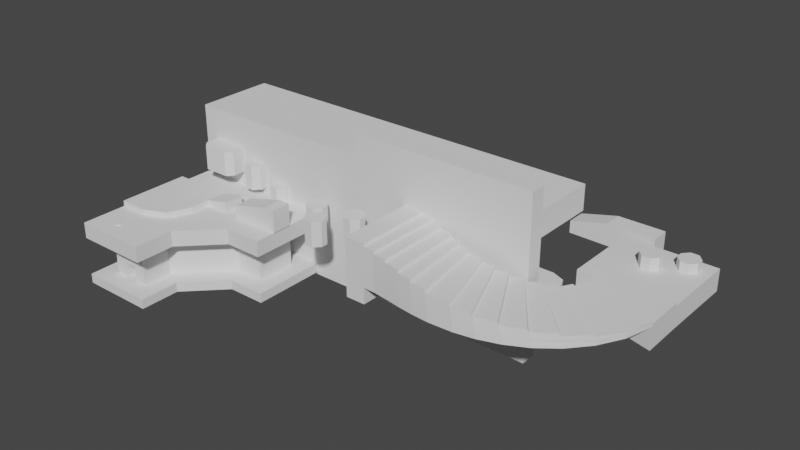 # Source: nivelCastillo.blend  (saved by Blender 3.0.42; exported with 4.5.12 LTS)
import bpy
from mathutils import Matrix  # noqa: F401  (used for matrix-valued properties, if any)

bpy.ops.wm.read_factory_settings(use_empty=True)
scene = bpy.context.scene
scene.name = 'Scene'

# ---- collections
col_collection = bpy.data.collections.new('Collection'); scene.collection.children.link(col_collection)

# ---- world
world_world = bpy.data.worlds.new('World'); scene.world = world_world
world_world.use_nodes = True; world_world.node_tree.nodes.clear()
_N = world_world.node_tree.nodes; _L = world_world.node_tree.links
n0 = _N.new('ShaderNodeOutputWorld'); n0.name = 'World Output'; n0.location = (300, 300)
n1 = _N.new('ShaderNodeBackground'); n1.name = 'Background'; n1.location = (10, 300)
n1.inputs[0].default_value = (0.05088, 0.05088, 0.05088, 1.0)
_L.new(n1.outputs[0], n0.inputs[0])
n0.is_active_output = True
world_world.color = (0.05088, 0.05088, 0.05088)
world_world.use_sun_shadow = False
world_world.sun_shadow_jitter_overblur = 0.0

# ---- meshes
me_cube_001 = bpy.data.meshes.new('Cube.001')
me_cube_001.from_pydata([(-30.0, -27.49, 0.0), (-30.0, 27.49, 0.0), (24.0, 27.49, 0.0), (-30.0, 27.49, -23.0), (-30.0, -27.49, -23.0), (24.0, 27.49, -23.0), (-3.0, 27.49, 0.0), (-3.0, -27.49, 0.0), (-3.0, 27.49, -23.0), (-3.0, -27.49, -23.0), (-30.0, 0.0, 0.0), (24.0, 0.0, 0.0), (-30.0, 0.0, -23.0), (24.0, 0.0, -23.0), (9.986, 0.0, -23.0), (-3.0, -12.99, -23.0), (-15.99, 0.0, -23.0), (-3.0, 12.99, -23.0), (-3.0, -12.99, 0.0), (9.986, 0.0, 0.0), (-3.0, 12.99, 0.0), (-15.99, 0.0, 0.0), (-30.0, -27.49, -5.75), (24.0, 27.49, -5.75), (-30.0, 27.49, -5.75), (-3.0, 27.49, -5.75), (-3.0, -27.49, -5.75), (-30.0, 0.0, -5.75), (24.0, 0.0, -5.75), (9.986, 0.0, -5.75), (-3.0, -12.99, -5.75), (-30.0, -27.49, -19.55), (24.0, 27.49, -19.55), (-3.0, 27.49, -19.55), (-3.0, -27.49, -19.55), (-30.0, 0.0, -19.55), (24.0, 0.0, -19.55), (-3.0, -12.99, -19.55), (-30.0, 27.49, -19.55), (9.986, 0.0, -19.55), (-23.49, 20.98, -19.55), (-23.49, 20.98, -5.75), (7.288, 6.514, -19.55), (7.288, 6.514, -5.75), (-9.514, -10.29, -5.75), (17.49, 6.514, -5.75), (17.49, 20.98, -5.75), (-23.49, 0.0, -5.75), (-23.49, -20.98, -5.75), (-9.514, -20.98, -5.75), (-3.0, 20.98, -5.75), (-23.49, -20.98, -19.55), (17.49, 20.98, -19.55), (-3.0, 20.98, -19.55), (-9.514, -20.98, -19.55), (-23.49, 0.0, -19.55), (17.49, 6.514, -19.55), (-9.514, -10.29, -19.55), (63.0, 27.49, 0.0), (63.0, 0.0, 0.0), (63.0, 27.49, -5.75), (63.0, 0.0, -5.75), (70.0, 0.0, 0.0), (70.0, 27.49, 0.0), (70.0, 27.49, -5.75), (70.0, 0.0, -5.75), (63.0, 0.0, 14.0), (63.0, 27.49, 14.0), (70.0, 0.0, 14.0), (70.0, 27.49, 14.0), (63.0, 0.0, 15.0), (63.0, 27.49, 15.0), (70.0, 0.0, 15.0), (70.0, 27.49, 15.0), (74.16, -0.1273, 0.0), (74.05, 27.36, 0.0), (74.0, -0.002842, 14.0), (74.0, 27.49, 14.0), (63.0, 27.49, 1.0), (63.0, 27.49, 2.0), (63.0, 27.49, 3.0), (63.0, 27.49, 4.0), (63.0, 27.49, 5.0), (63.0, 27.49, 6.0), (63.0, 27.49, 7.0), (63.0, 27.49, 8.0), (63.0, 27.49, 9.0), (63.0, 27.49, 10.0), (63.0, 27.49, 11.0), (63.0, 27.49, 12.0), (63.0, 27.49, 13.0), (70.0, 27.49, 13.0), (70.0, 27.49, 12.0), (70.0, 27.49, 11.0), (70.0, 27.49, 10.0), (70.0, 27.49, 9.0), (70.0, 27.49, 8.0), (70.0, 27.49, 7.0), (70.0, 27.49, 6.0), (70.0, 27.49, 5.0), (70.0, 27.49, 4.0), (70.0, 27.49, 3.0), (70.0, 27.49, 2.0), (70.0, 27.49, 1.0), (70.0, 0.0, 13.0), (70.0, 0.0, 12.0), (70.0, 0.0, 11.0), (70.0, 0.0, 10.0), (70.0, 0.0, 9.0), (70.0, 0.0, 8.0), (70.0, 0.0, 7.0), (70.0, 0.0, 6.0), (70.0, 0.0, 5.0), (70.0, 0.0, 4.0), (70.0, 0.0, 3.0), (70.0, 0.0, 2.0), (70.0, 0.0, 1.0), (63.0, 0.0, 1.0), (63.0, 0.0, 2.0), (63.0, 0.0, 3.0), (63.0, 0.0, 4.0), (63.0, 0.0, 5.0), (63.0, 0.0, 6.0), (63.0, 0.0, 7.0), (63.0, 0.0, 8.0), (63.0, 0.0, 9.0), (63.0, 0.0, 10.0), (63.0, 0.0, 11.0), (63.0, 0.0, 12.0), (63.0, 0.0, 13.0), (74.0, 27.48, 13.0), (74.01, 27.47, 12.0), (74.01, 27.46, 11.0), (74.02, 27.45, 10.0), (74.02, 27.43, 9.0), (74.03, 27.42, 8.0), (74.03, 27.41, 7.0), (74.04, 27.4, 6.0), (74.04, 27.38, 5.0), (74.04, 27.38, 4.0), (74.05, 27.37, 3.0), (74.05, 27.37, 2.0), (74.05, 27.36, 1.0), (74.01, -0.009491, 13.0), (74.02, -0.01911, 12.0), (74.04, -0.03088, 11.0), (74.05, -0.04402, 10.0), (74.07, -0.0578, 9.0), (74.09, -0.07157, 8.0), (74.1, -0.08474, 7.0), (74.12, -0.09679, 6.0), (74.13, -0.1073, 5.0), (74.14, -0.1158, 4.0), (74.15, -0.1221, 3.0), (74.16, -0.126, 2.0), (74.16, -0.1273, 1.0), (79.21, -0.841, 0.0), (78.39, 26.64, 0.0), (78.39, 26.64, 1.0), (79.21, -0.841, 1.0), (78.19, 27.06, 13.0), (78.22, 27.0, 12.0), (78.24, 26.95, 11.0), (78.27, 26.89, 10.0), (78.29, 26.84, 9.0), (78.31, 26.8, 8.0), (78.33, 26.76, 7.0), (78.35, 26.72, 6.0), (78.36, 26.69, 5.0), (78.37, 26.67, 4.0), (78.38, 26.65, 3.0), (78.39, 26.64, 2.0), (78.61, -0.4306, 13.0), (78.69, -0.4863, 12.0), (78.77, -0.5403, 11.0), (78.85, -0.5919, 10.0), (78.92, -0.6403, 9.0), (78.98, -0.6846, 8.0), (79.04, -0.7244, 7.0), (79.09, -0.759, 6.0), (79.13, -0.788, 5.0), (79.17, -0.8109, 4.0), (79.19, -0.8276, 3.0), (79.21, -0.8376, 2.0), (85.3, -1.853, 0.0), (83.09, 25.55, 0.0), (83.09, 25.55, 1.0), (85.3, -1.853, 1.0), (82.74, 26.13, 12.0), (82.8, 26.04, 11.0), (82.85, 25.95, 10.0), (82.89, 25.87, 9.0), (82.94, 25.8, 8.0), (82.97, 25.73, 7.0), (83.01, 25.68, 6.0), (83.04, 25.63, 5.0), (83.06, 25.6, 4.0), (83.07, 25.57, 3.0), (83.08, 25.55, 2.0), (84.29, -1.322, 12.0), (84.45, -1.407, 11.0), (84.6, -1.487, 10.0), (84.74, -1.56, 9.0), (84.86, -1.626, 8.0), (84.98, -1.685, 7.0), (85.07, -1.735, 6.0), (85.15, -1.777, 5.0), (85.22, -1.81, 4.0), (85.27, -1.834, 3.0), (85.29, -1.848, 2.0), (90.57, -2.54, 0.0), (86.87, 24.7, 0.0), (86.87, 24.7, 1.0), (90.57, -2.54, 1.0), (86.44, 25.29, 11.0), (86.51, 25.18, 10.0), (86.58, 25.09, 9.0), (86.65, 25.0, 8.0), (86.7, 24.92, 7.0), (86.76, 24.86, 6.0), (86.8, 24.8, 5.0), (86.83, 24.76, 4.0), (86.85, 24.73, 3.0), (86.87, 24.71, 2.0), (89.33, -2.053, 11.0), (89.55, -2.142, 10.0), (89.75, -2.223, 9.0), (89.93, -2.296, 8.0), (90.1, -2.359, 7.0), (90.24, -2.414, 6.0), (90.36, -2.459, 5.0), (90.45, -2.494, 4.0), (90.51, -2.52, 3.0), (90.55, -2.535, 2.0), (96.43, -2.926, 0.0), (90.89, 24.0, 0.0), (90.89, 24.0, 1.0), (96.43, -2.926, 1.0), (90.38, 24.52, 10.0), (90.48, 24.42, 9.0), (90.57, 24.32, 8.0), (90.66, 24.24, 7.0), (90.73, 24.17, 6.0), (90.79, 24.11, 5.0), (90.83, 24.06, 4.0), (90.87, 24.03, 3.0), (90.89, 24.01, 2.0), (95.04, -2.571, 10.0), (95.31, -2.646, 9.0), (95.56, -2.711, 8.0), (95.79, -2.768, 7.0), (95.98, -2.816, 6.0), (96.14, -2.856, 5.0), (96.26, -2.886, 4.0), (96.36, -2.908, 3.0), (96.41, -2.921, 2.0), (105.1, -2.555, 0.0), (96.58, 23.59, 0.0), (96.58, 23.59, 1.0), (105.1, -2.555, 1.0), (95.97, 23.97, 9.0), (96.11, 23.89, 8.0), (96.23, 23.81, 7.0), (96.33, 23.74, 6.0), (96.42, 23.69, 5.0), (96.49, 23.64, 4.0), (96.54, 23.61, 3.0), (96.57, 23.59, 2.0), (103.5, -2.468, 9.0), (103.9, -2.493, 8.0), (104.2, -2.512, 7.0), (104.4, -2.527, 6.0), (104.7, -2.538, 5.0), (104.9, -2.546, 4.0), (105.0, -2.551, 3.0), (105.1, -2.554, 2.0), (112.1, -1.283, 0.0), (101.0, 23.88, 0.0), (101.0, 23.88, 1.0), (112.1, -1.283, 1.0), (100.4, 24.1, 8.0), (100.6, 24.04, 7.0), (100.7, 23.99, 6.0), (100.8, 23.95, 5.0), (100.9, 23.92, 4.0), (101.0, 23.89, 3.0), (101.0, 23.88, 2.0), (110.5, -1.462, 8.0), (110.9, -1.422, 7.0), (111.3, -1.384, 6.0), (111.6, -1.35, 5.0), (111.8, -1.322, 4.0), (112.0, -1.301, 3.0), (112.1, -1.288, 2.0), (119.3, 1.122, 0.0), (105.5, 24.86, 0.0), (105.5, 24.86, 1.0), (119.3, 1.122, 1.0), (104.9, 24.91, 7.0), (105.1, 24.89, 6.0), (105.2, 24.88, 5.0), (105.3, 24.87, 4.0), (105.4, 24.86, 3.0), (105.5, 24.86, 2.0), (117.9, 0.6822, 7.0), (118.3, 0.8074, 6.0), (118.7, 0.9157, 5.0), (119.0, 1.004, 4.0), (119.2, 1.069, 3.0), (119.3, 1.109, 2.0), (126.6, 4.893, 0.0), (109.8, 26.67, 0.0), (109.8, 26.67, 1.0), (126.6, 4.893, 1.0), (109.3, 26.57, 6.0), (109.5, 26.6, 5.0), (109.6, 26.63, 4.0), (109.7, 26.65, 3.0), (109.8, 26.67, 2.0), (125.4, 4.238, 6.0), (125.8, 4.464, 5.0), (126.1, 4.647, 4.0), (126.4, 4.782, 3.0), (126.5, 4.865, 2.0), (133.4, 10.21, 0.0), (113.7, 29.4, 0.0), (113.7, 29.4, 1.0), (133.4, 10.21, 1.0), (113.4, 29.19, 5.0), (113.5, 29.28, 4.0), (113.6, 29.35, 3.0), (113.7, 29.39, 2.0), (132.5, 9.43, 5.0), (132.9, 9.761, 4.0), (133.2, 10.01, 3.0), (133.3, 10.16, 2.0), (139.4, 17.16, 0.0), (117.0, 33.08, 0.0), (117.0, 33.08, 1.0), (139.4, 17.16, 1.0), (116.8, 32.83, 4.0), (116.9, 32.96, 3.0), (117.0, 33.05, 2.0), (138.9, 16.39, 4.0), (139.2, 16.81, 3.0), (139.4, 17.07, 2.0), (144.1, 25.71, 0.0), (119.3, 37.63, 0.0), (119.3, 37.63, 1.0), (144.1, 25.71, 1.0), (119.3, 37.42, 3.0), (119.3, 37.58, 2.0), (143.9, 25.1, 3.0), (144.0, 25.56, 2.0), (146.8, 35.67, 0.0), (120.3, 42.88, 0.0), (120.3, 42.88, 1.0), (146.8, 35.67, 1.0), (120.3, 42.77, 2.0), (146.8, 35.35, 2.0), (146.6, 50.37, 4.768e-07), (119.1, 50.37, 4.768e-07), (119.1, 50.37, 1.0), (146.6, 50.37, 1.0), (146.8, 35.67, -8.0), (120.3, 42.88, -8.0), (146.6, 50.37, -8.0), (119.1, 50.37, -8.0), (146.6, 79.0, 4.768e-07), (119.1, 79.0, 4.768e-07), (146.6, 79.0, -8.0), (119.1, 79.0, -8.0), (113.0, 50.37, -8.0), (113.0, 50.37, 4.768e-07), (113.0, 79.0, -8.0), (113.0, 79.0, 4.768e-07), (-21.0, -27.49, 0.0), (-12.0, -27.49, 0.0), (-21.0, -27.49, -23.0), (-12.0, -27.49, -23.0), (-21.0, -27.49, -5.75), (-12.0, -27.49, -5.75), (-21.0, -27.49, -19.55), (-12.0, -27.49, -19.55), (-18.83, -20.98, -5.75), (-14.17, -20.98, -5.75), (-18.83, -20.98, -19.55), (-14.17, -20.98, -19.55), (-23.49, 20.98, -14.0), (7.288, 6.514, -14.0), (-23.49, -20.98, -14.0), (17.49, 20.98, -14.0), (-3.0, 20.98, -14.0), (-9.514, -20.98, -14.0), (-23.49, 0.0, -14.0), (17.49, 6.514, -14.0), (-9.514, -10.29, -14.0), (-14.17, -20.98, -14.0), (-18.83, -20.98, -14.0), (-18.83, -17.0, -19.55), (-14.17, -17.0, -19.55), (-14.17, -17.0, -14.0), (-18.83, -17.0, -14.0)], [], [(6, 20, 19, 11, 2), (382, 31, 4, 378), (33, 32, 5, 8), (35, 38, 3, 12), (38, 33, 8, 3), (8, 5, 13, 14, 17), (34, 9, 15, 37), (10, 0, 376, 377, 7, 18, 21), (29, 28, 11, 19), (31, 35, 12, 4), (32, 36, 13, 5), (3, 8, 17, 16, 12), (1, 10, 21, 20, 6), (14, 15, 16, 17), (18, 19, 20, 21), (29, 19, 18, 30), (12, 16, 15, 9, 379, 378, 4), (36, 32, 52, 56), (2, 11, 28, 23), (0, 10, 27, 22), (24, 25, 50, 41), (7, 26, 30, 18), (1, 6, 25, 24), (10, 1, 24, 27), (6, 2, 23, 25), (376, 0, 22, 380), (14, 13, 36, 39), (14, 39, 37, 15), (37, 39, 42, 57), (30, 26, 49, 44), (383, 34, 54, 387), (39, 36, 56, 42), (28, 29, 43, 45), (32, 33, 53, 52), (22, 27, 47, 48), (389, 43, 44, 396), (389, 395, 45, 43), (391, 395, 56, 52), (390, 394, 55, 51), (393, 54, 57, 396), (388, 392, 53, 40), (394, 388, 40, 55), (392, 391, 52, 53), (398, 390, 51, 386), (27, 24, 41, 47), (35, 31, 51, 55), (25, 23, 46, 50), (34, 37, 57, 54), (29, 30, 44, 43), (380, 22, 48, 384), (33, 38, 40, 53), (23, 28, 45, 46), (38, 35, 55, 40), (58, 60, 61, 59), (63, 62, 65, 64), (59, 61, 65, 62), (91, 90, 67, 69), (61, 60, 64, 65), (60, 58, 63, 64), (69, 67, 71, 73), (91, 69, 77, 130), (90, 129, 66, 67), (129, 104, 68, 66), (71, 70, 72, 73), (68, 69, 73, 72), (66, 68, 72, 70), (67, 66, 70, 71), (143, 130, 77, 76), (62, 63, 75, 74), (69, 68, 76, 77), (116, 62, 74, 155), (68, 104, 143, 76), (104, 105, 144, 143), (105, 106, 145, 144), (106, 107, 146, 145), (107, 108, 147, 146), (108, 109, 148, 147), (109, 110, 149, 148), (110, 111, 150, 149), (111, 112, 151, 150), (112, 113, 152, 151), (113, 114, 153, 152), (114, 115, 154, 153), (115, 116, 155, 154), (140, 139, 169, 170), (152, 153, 182, 181), (75, 142, 158, 157), (139, 138, 168, 169), (151, 152, 181, 180), (138, 137, 167, 168), (150, 151, 180, 179), (74, 75, 157, 156), (137, 136, 166, 167), (149, 150, 179, 178), (136, 135, 165, 166), (148, 149, 178, 177), (135, 134, 164, 165), (59, 62, 116, 117), (117, 116, 115, 118), (118, 115, 114, 119), (119, 114, 113, 120), (120, 113, 112, 121), (121, 112, 111, 122), (122, 111, 110, 123), (123, 110, 109, 124), (124, 109, 108, 125), (125, 108, 107, 126), (126, 107, 106, 127), (127, 106, 105, 128), (128, 105, 104, 129), (58, 59, 117, 78), (78, 117, 118, 79), (79, 118, 119, 80), (80, 119, 120, 81), (81, 120, 121, 82), (82, 121, 122, 83), (83, 122, 123, 84), (84, 123, 124, 85), (85, 124, 125, 86), (86, 125, 126, 87), (87, 126, 127, 88), (88, 127, 128, 89), (89, 128, 129, 90), (63, 103, 142, 75), (103, 102, 141, 142), (102, 101, 140, 141), (101, 100, 139, 140), (100, 99, 138, 139), (99, 98, 137, 138), (98, 97, 136, 137), (97, 96, 135, 136), (96, 95, 134, 135), (95, 94, 133, 134), (94, 93, 132, 133), (93, 92, 131, 132), (92, 91, 130, 131), (63, 58, 78, 103), (103, 78, 79, 102), (102, 79, 80, 101), (101, 80, 81, 100), (100, 81, 82, 99), (99, 82, 83, 98), (98, 83, 84, 97), (97, 84, 85, 96), (96, 85, 86, 95), (95, 86, 87, 94), (94, 87, 88, 93), (93, 88, 89, 92), (92, 89, 90, 91), (168, 167, 194, 195), (174, 175, 201, 200), (159, 156, 184, 187), (181, 182, 208, 207), (167, 166, 193, 194), (173, 174, 200, 199), (157, 158, 186, 185), (161, 173, 199, 188), (180, 181, 207, 206), (166, 165, 192, 193), (156, 157, 185, 184), (179, 180, 206, 205), (173, 161, 160, 172), (155, 74, 156, 159), (153, 154, 183, 182), (130, 143, 172, 160), (141, 140, 170, 171), (154, 155, 159, 183), (142, 141, 171, 158), (143, 144, 173, 172), (131, 130, 160, 161), (144, 145, 174, 173), (132, 131, 161, 162), (145, 146, 175, 174), (133, 132, 162, 163), (146, 147, 176, 175), (134, 133, 163, 164), (147, 148, 177, 176), (206, 207, 231, 230), (192, 191, 216, 217), (186, 198, 223, 212), (189, 200, 224, 214), (205, 206, 230, 229), (191, 190, 215, 216), (198, 197, 222, 223), (204, 205, 229, 228), (190, 189, 214, 215), (197, 196, 221, 222), (203, 204, 228, 227), (200, 189, 188, 199), (182, 183, 209, 208), (175, 176, 202, 201), (169, 168, 195, 196), (183, 159, 187, 209), (162, 161, 188, 189), (176, 177, 203, 202), (170, 169, 196, 197), (163, 162, 189, 190), (177, 178, 204, 203), (171, 170, 197, 198), (164, 163, 190, 191), (178, 179, 205, 204), (158, 171, 198, 186), (165, 164, 191, 192), (225, 226, 248, 247), (232, 233, 255, 254), (218, 217, 240, 241), (231, 232, 254, 253), (217, 216, 239, 240), (212, 223, 246, 236), (230, 231, 253, 252), (216, 215, 238, 239), (223, 222, 245, 246), (229, 230, 252, 251), (225, 215, 214, 224), (193, 192, 217, 218), (207, 208, 232, 231), (184, 185, 211, 210), (200, 201, 225, 224), (194, 193, 218, 219), (208, 209, 233, 232), (185, 186, 212, 211), (201, 202, 226, 225), (195, 194, 219, 220), (209, 187, 213, 233), (187, 184, 210, 213), (202, 203, 227, 226), (196, 195, 220, 221), (245, 244, 265, 266), (251, 252, 272, 271), (235, 236, 258, 257), (244, 243, 264, 265), (250, 251, 271, 270), (234, 235, 257, 256), (243, 242, 263, 264), (239, 248, 268, 260), (249, 250, 270, 269), (248, 239, 238, 247), (219, 218, 241, 242), (233, 213, 237, 255), (210, 211, 235, 234), (226, 227, 249, 248), (220, 219, 242, 243), (211, 212, 236, 235), (227, 228, 250, 249), (221, 220, 243, 244), (213, 210, 234, 237), (228, 229, 251, 250), (215, 225, 247, 238), (222, 221, 244, 245), (259, 256, 276, 279), (267, 266, 285, 286), (273, 274, 292, 291), (257, 258, 278, 277), (266, 265, 284, 285), (272, 273, 291, 290), (256, 257, 277, 276), (265, 264, 283, 284), (269, 261, 260, 268), (237, 234, 256, 259), (252, 253, 273, 272), (246, 245, 266, 267), (253, 254, 274, 273), (236, 246, 267, 258), (240, 239, 260, 261), (254, 255, 275, 274), (241, 240, 261, 262), (255, 237, 259, 275), (248, 249, 269, 268), (242, 241, 262, 263), (285, 284, 301, 302), (291, 292, 308, 307), (284, 283, 300, 301), (290, 291, 307, 306), (283, 282, 299, 300), (289, 290, 306, 305), (282, 281, 298, 299), (288, 281, 280, 287), (274, 275, 293, 292), (258, 267, 286, 278), (275, 259, 279, 293), (261, 269, 287, 280), (262, 261, 280, 281), (269, 270, 288, 287), (263, 262, 281, 282), (270, 271, 289, 288), (264, 263, 282, 283), (271, 272, 290, 289), (303, 302, 317, 318), (309, 297, 313, 323), (302, 301, 316, 317), (308, 309, 323, 322), (299, 305, 319, 314), (301, 300, 315, 316), (305, 299, 298, 304), (276, 277, 295, 294), (292, 293, 309, 308), (286, 285, 302, 303), (281, 288, 304, 298), (277, 278, 296, 295), (293, 279, 297, 309), (278, 286, 303, 296), (279, 276, 294, 297), (288, 289, 305, 304), (316, 315, 328, 329), (312, 318, 331, 326), (310, 311, 325, 324), (315, 320, 332, 328), (321, 322, 334, 333), (320, 315, 314, 319), (294, 295, 311, 310), (296, 303, 318, 312), (295, 296, 312, 311), (297, 294, 310, 313), (305, 306, 320, 319), (306, 307, 321, 320), (300, 299, 314, 315), (307, 308, 322, 321), (335, 327, 339, 345), (326, 331, 342, 338), (334, 335, 345, 344), (327, 324, 336, 339), (333, 329, 328, 332), (322, 323, 335, 334), (311, 312, 326, 325), (317, 316, 329, 330), (323, 313, 327, 335), (313, 310, 324, 327), (320, 321, 333, 332), (318, 317, 330, 331), (341, 344, 352, 350), (339, 336, 346, 349), (342, 341, 350, 351), (344, 341, 340, 343), (324, 325, 337, 336), (329, 333, 343, 340), (330, 329, 340, 341), (325, 326, 338, 337), (333, 334, 344, 343), (331, 330, 341, 342), (353, 349, 357, 359), (351, 353, 359, 358), (353, 351, 350, 352), (336, 337, 347, 346), (344, 345, 353, 352), (338, 342, 351, 348), (337, 338, 348, 347), (345, 339, 349, 353), (355, 356, 362, 361), (357, 356, 358, 359), (348, 351, 358, 356), (349, 346, 354, 357), (346, 347, 355, 354), (347, 348, 356, 355), (360, 361, 362, 363), (357, 354, 360, 363), (354, 355, 365, 364), (356, 357, 363, 362), (364, 365, 367, 366), (360, 354, 364, 366), (360, 366, 370, 368), (355, 361, 367, 365), (369, 368, 370, 371), (371, 367, 372, 374), (361, 360, 368, 369), (366, 367, 371, 370), (372, 373, 375, 374), (369, 371, 374, 375), (367, 361, 373, 372), (361, 369, 375, 373), (26, 381, 385, 49), (381, 380, 384, 385), (393, 397, 387, 54), (398, 386, 399, 402), (31, 382, 386, 51), (382, 383, 387, 386), (7, 377, 381, 26), (377, 376, 380, 381), (34, 383, 379, 9), (383, 382, 378, 379), (385, 384, 398, 397), (49, 385, 397, 393), (384, 48, 390, 398), (50, 46, 391, 392), (47, 41, 388, 394), (41, 50, 392, 388), (49, 393, 396, 44), (48, 47, 394, 390), (46, 45, 395, 391), (42, 56, 395, 389), (42, 389, 396, 57), (401, 402, 399, 400), (386, 387, 400, 399), (397, 398, 402, 401), (387, 397, 401, 400)])
_uv = me_cube_001.uv_layers.new(name='UVMap')
_uv.uv.foreach_set('vector', [0.25, 0.5, 0.25, 0.566, 0.3101, 0.625, 0.375, 0.625, 0.375, 0.5, 0.1667, 0.75, 0.125, 0.75, 0.125, 0.75, 0.1667, 0.75, 0.25, 0.5, 0.375, 0.5, 0.375, 0.5, 0.25, 0.5, 0.125, 0.625, 0.125, 0.5, 0.125, 0.5, 0.125, 0.625, 0.125, 0.5, 0.25, 0.5, 0.25, 0.5, 0.125, 0.5, 0.25, 0.5, 0.375, 0.5, 0.375, 0.625, 0.3101, 0.625, 0.25, 0.566, 0.25, 0.75, 0.25, 0.75, 0.25, 0.684, 0.25, 0.684, 0.125, 0.625, 0.125, 0.75, 0.1667, 0.75, 0.2083, 0.75, 0.25, 0.75, 0.25, 0.684, 0.1899, 0.625, 0.3101, 0.625, 0.375, 0.625, 0.375, 0.625, 0.3101, 0.625, 0.125, 0.75, 0.125, 0.625, 0.125, 0.625, 0.125, 0.75, 0.375, 0.5, 0.375, 0.625, 0.375, 0.625, 0.375, 0.5, 0.125, 0.5, 0.25, 0.5, 0.25, 0.566, 0.1899, 0.625, 0.125, 0.625, 0.125, 0.5, 0.125, 0.625, 0.1899, 0.625, 0.25, 0.566, 0.25, 0.5, 0.3101, 0.625, 0.25, 0.625, 0.1899, 0.625, 0.25, 0.566, 0.25, 0.684, 0.25, 0.625, 0.25, 0.566, 0.1899, 0.625, 0.3101, 0.625, 0.3101, 0.625, 0.25, 0.684, 0.25, 0.684, 0.125, 0.625, 0.1899, 0.625, 0.25, 0.684, 0.25, 0.75, 0.2083, 0.75, 0.1667, 0.75, 0.125, 0.75, 0.375, 0.625, 0.375, 0.5, 0.375, 0.5, 0.375, 0.625, 0.375, 0.5, 0.375, 0.625, 0.375, 0.625, 0.375, 0.5, 0.125, 0.75, 0.125, 0.625, 0.125, 0.625, 0.125, 0.75, 0.125, 0.5, 0.25, 0.5, 0.25, 0.5, 0.125, 0.5, 0.25, 0.75, 0.25, 0.75, 0.25, 0.684, 0.25, 0.684, 0.125, 0.5, 0.25, 0.5, 0.25, 0.5, 0.125, 0.5, 0.125, 0.625, 0.125, 0.5, 0.125, 0.5, 0.125, 0.625, 0.25, 0.5, 0.375, 0.5, 0.375, 0.5, 0.25, 0.5, 0.1667, 0.75, 0.125, 0.75, 0.125, 0.75, 0.1667, 0.75, 0.3101, 0.625, 0.375, 0.625, 0.375, 0.625, 0.3101, 0.625, 0.3101, 0.625, 0.3101, 0.625, 0.25, 0.684, 0.25, 0.684, 0.25, 0.684, 0.3101, 0.625, 0.3101, 0.625, 0.25, 0.684, 0.25, 0.684, 0.25, 0.75, 0.25, 0.75, 0.25, 0.684, 0.2083, 0.75, 0.25, 0.75, 0.25, 0.75, 0.2083, 0.75, 0.3101, 0.625, 0.375, 0.625, 0.375, 0.625, 0.3101, 0.625, 0.375, 0.625, 0.3101, 0.625, 0.3101, 0.625, 0.375, 0.625, 0.375, 0.5, 0.25, 0.5, 0.25, 0.5, 0.375, 0.5, 0.125, 0.75, 0.125, 0.625, 0.125, 0.625, 0.125, 0.75, 0.3101, 0.625, 0.3101, 0.625, 0.25, 0.684, 0.25, 0.684, 0.3101, 0.625, 0.375, 0.625, 0.375, 0.625, 0.3101, 0.625, 0.375, 0.5, 0.375, 0.625, 0.375, 0.625, 0.375, 0.5, 0.125, 0.75, 0.125, 0.625, 0.125, 0.625, 0.125, 0.75, 0.25, 0.75, 0.25, 0.75, 0.25, 0.684, 0.25, 0.684, 0.125, 0.5, 0.25, 0.5, 0.25, 0.5, 0.125, 0.5, 0.125, 0.625, 0.125, 0.5, 0.125, 0.5, 0.125, 0.625, 0.25, 0.5, 0.375, 0.5, 0.375, 0.5, 0.25, 0.5, 0.1667, 0.75, 0.125, 0.75, 0.125, 0.75, 0.1667, 0.75, 0.125, 0.625, 0.125, 0.5, 0.125, 0.5, 0.125, 0.625, 0.125, 0.625, 0.125, 0.75, 0.125, 0.75, 0.125, 0.625, 0.25, 0.5, 0.375, 0.5, 0.375, 0.5, 0.25, 0.5, 0.25, 0.75, 0.25, 0.684, 0.25, 0.684, 0.25, 0.75, 0.3101, 0.625, 0.25, 0.684, 0.25, 0.684, 0.3101, 0.625, 0.1667, 0.75, 0.125, 0.75, 0.125, 0.75, 0.1667, 0.75, 0.25, 0.5, 0.125, 0.5, 0.125, 0.5, 0.25, 0.5, 0.375, 0.5, 0.375, 0.625, 0.375, 0.625, 0.375, 0.5, 0.125, 0.5, 0.125, 0.625, 0.125, 0.625, 0.125, 0.5, 0.375, 0.5, 0.375, 0.5, 0.375, 0.625, 0.375, 0.625, 0.375, 0.5, 0.375, 0.625, 0.375, 0.625, 0.375, 0.5, 0.375, 0.625, 0.375, 0.625, 0.375, 0.625, 0.375, 0.625, 0.375, 0.5, 0.375, 0.5, 0.375, 0.5, 0.375, 0.5, 0.375, 0.625, 0.375, 0.5, 0.375, 0.5, 0.375, 0.625, 0.375, 0.5, 0.375, 0.5, 0.375, 0.5, 0.375, 0.5, 0.375, 0.5, 0.375, 0.5, 0.375, 0.5, 0.375, 0.5, 0.375, 0.5, 0.375, 0.5, 0.375, 0.5, 0.375, 0.5, 0.375, 0.5, 0.375, 0.625, 0.375, 0.625, 0.375, 0.5, 0.375, 0.625, 0.375, 0.625, 0.375, 0.625, 0.375, 0.625, 0.375, 0.5, 0.375, 0.625, 0.375, 0.625, 0.375, 0.5, 0.375, 0.625, 0.375, 0.5, 0.375, 0.5, 0.375, 0.625, 0.375, 0.625, 0.375, 0.625, 0.375, 0.625, 0.375, 0.625, 0.375, 0.5, 0.375, 0.625, 0.375, 0.625, 0.375, 0.5, 0.375, 0.625, 0.375, 0.5, 0.375, 0.5, 0.375, 0.625, 0.375, 0.625, 0.375, 0.5, 0.375, 0.5, 0.375, 0.625, 0.375, 0.5, 0.375, 0.625, 0.375, 0.625, 0.375, 0.5, 0.375, 0.625, 0.375, 0.625, 0.375, 0.625, 0.375, 0.625, 0.375, 0.625, 0.375, 0.625, 0.375, 0.625, 0.375, 0.625, 0.375, 0.625, 0.375, 0.625, 0.375, 0.625, 0.375, 0.625, 0.375, 0.625, 0.375, 0.625, 0.375, 0.625, 0.375, 0.625, 0.375, 0.625, 0.375, 0.625, 0.375, 0.625, 0.375, 0.625, 0.375, 0.625, 0.375, 0.625, 0.375, 0.625, 0.375, 0.625, 0.375, 0.625, 0.375, 0.625, 0.375, 0.625, 0.375, 0.625, 0.375, 0.625, 0.375, 0.625, 0.375, 0.625, 0.375, 0.625, 0.375, 0.625, 0.375, 0.625, 0.375, 0.625, 0.375, 0.625, 0.375, 0.625, 0.375, 0.625, 0.375, 0.625, 0.375, 0.625, 0.375, 0.625, 0.375, 0.625, 0.375, 0.625, 0.375, 0.625, 0.375, 0.625, 0.375, 0.625, 0.375, 0.625, 0.375, 0.625, 0.375, 0.625, 0.375, 0.625, 0.375, 0.625, 0.375, 0.625, 0.375, 0.625, 0.375, 0.625, 0.375, 0.625, 0.375, 0.625, 0.375, 0.5, 0.375, 0.5, 0.375, 0.5, 0.375, 0.5, 0.375, 0.625, 0.375, 0.625, 0.375, 0.625, 0.375, 0.625, 0.375, 0.5, 0.375, 0.5, 0.375, 0.5, 0.375, 0.5, 0.375, 0.5, 0.375, 0.5, 0.375, 0.5, 0.375, 0.5, 0.375, 0.625, 0.375, 0.625, 0.375, 0.625, 0.375, 0.625, 0.375, 0.5, 0.375, 0.5, 0.375, 0.5, 0.375, 0.5, 0.375, 0.625, 0.375, 0.625, 0.375, 0.625, 0.375, 0.625, 0.375, 0.625, 0.375, 0.5, 0.375, 0.5, 0.375, 0.625, 0.375, 0.5, 0.375, 0.5, 0.375, 0.5, 0.375, 0.5, 0.375, 0.625, 0.375, 0.625, 0.375, 0.625, 0.375, 0.625, 0.375, 0.5, 0.375, 0.5, 0.375, 0.5, 0.375, 0.5, 0.375, 0.625, 0.375, 0.625, 0.375, 0.625, 0.375, 0.625, 0.375, 0.5, 0.375, 0.5, 0.375, 0.5, 0.375, 0.5, 0.375, 0.625, 0.375, 0.625, 0.375, 0.625, 0.375, 0.625, 0.375, 0.625, 0.375, 0.625, 0.375, 0.625, 0.375, 0.625, 0.375, 0.625, 0.375, 0.625, 0.375, 0.625, 0.375, 0.625, 0.375, 0.625, 0.375, 0.625, 0.375, 0.625, 0.375, 0.625, 0.375, 0.625, 0.375, 0.625, 0.375, 0.625, 0.375, 0.625, 0.375, 0.625, 0.375, 0.625, 0.375, 0.625, 0.375, 0.625, 0.375, 0.625, 0.375, 0.625, 0.375, 0.625, 0.375, 0.625, 0.375, 0.625, 0.375, 0.625, 0.375, 0.625, 0.375, 0.625, 0.375, 0.625, 0.375, 0.625, 0.375, 0.625, 0.375, 0.625, 0.375, 0.625, 0.375, 0.625, 0.375, 0.625, 0.375, 0.625, 0.375, 0.625, 0.375, 0.625, 0.375, 0.625, 0.375, 0.625, 0.375, 0.625, 0.375, 0.625, 0.375, 0.625, 0.375, 0.625, 0.375, 0.625, 0.375, 0.625, 0.375, 0.625, 0.375, 0.625, 0.375, 0.5, 0.375, 0.625, 0.375, 0.625, 0.375, 0.5, 0.375, 0.5, 0.375, 0.625, 0.375, 0.625, 0.375, 0.5, 0.375, 0.5, 0.375, 0.625, 0.375, 0.625, 0.375, 0.5, 0.375, 0.5, 0.375, 0.625, 0.375, 0.625, 0.375, 0.5, 0.375, 0.5, 0.375, 0.625, 0.375, 0.625, 0.375, 0.5, 0.375, 0.5, 0.375, 0.625, 0.375, 0.625, 0.375, 0.5, 0.375, 0.5, 0.375, 0.625, 0.375, 0.625, 0.375, 0.5, 0.375, 0.5, 0.375, 0.625, 0.375, 0.625, 0.375, 0.5, 0.375, 0.5, 0.375, 0.625, 0.375, 0.625, 0.375, 0.5, 0.375, 0.5, 0.375, 0.625, 0.375, 0.625, 0.375, 0.5, 0.375, 0.5, 0.375, 0.625, 0.375, 0.625, 0.375, 0.5, 0.375, 0.5, 0.375, 0.625, 0.375, 0.625, 0.375, 0.5, 0.375, 0.5, 0.375, 0.625, 0.375, 0.625, 0.375, 0.5, 0.375, 0.5, 0.375, 0.5, 0.375, 0.5, 0.375, 0.5, 0.375, 0.5, 0.375, 0.5, 0.375, 0.5, 0.375, 0.5, 0.375, 0.5, 0.375, 0.5, 0.375, 0.5, 0.375, 0.5, 0.375, 0.5, 0.375, 0.5, 0.375, 0.5, 0.375, 0.5, 0.375, 0.5, 0.375, 0.5, 0.375, 0.5, 0.375, 0.5, 0.375, 0.5, 0.375, 0.5, 0.375, 0.5, 0.375, 0.5, 0.375, 0.5, 0.375, 0.5, 0.375, 0.5, 0.375, 0.5, 0.375, 0.5, 0.375, 0.5, 0.375, 0.5, 0.375, 0.5, 0.375, 0.5, 0.375, 0.5, 0.375, 0.5, 0.375, 0.5, 0.375, 0.5, 0.375, 0.5, 0.375, 0.5, 0.375, 0.5, 0.375, 0.5, 0.375, 0.5, 0.375, 0.5, 0.375, 0.5, 0.375, 0.5, 0.375, 0.5, 0.375, 0.5, 0.375, 0.5, 0.375, 0.5, 0.375, 0.5, 0.375, 0.5, 0.375, 0.5, 0.375, 0.5, 0.375, 0.5, 0.375, 0.5, 0.375, 0.5, 0.375, 0.5, 0.375, 0.5, 0.375, 0.5, 0.375, 0.5, 0.375, 0.5, 0.375, 0.5, 0.375, 0.5, 0.375, 0.5, 0.375, 0.5, 0.375, 0.5, 0.375, 0.5, 0.375, 0.5, 0.375, 0.5, 0.375, 0.5, 0.375, 0.5, 0.375, 0.5, 0.375, 0.5, 0.375, 0.5, 0.375, 0.5, 0.375, 0.5, 0.375, 0.5, 0.375, 0.5, 0.375, 0.5, 0.375, 0.5, 0.375, 0.5, 0.375, 0.5, 0.375, 0.5, 0.375, 0.5, 0.375, 0.5, 0.375, 0.5, 0.375, 0.5, 0.375, 0.5, 0.375, 0.5, 0.375, 0.5, 0.375, 0.5, 0.375, 0.5, 0.375, 0.5, 0.375, 0.5, 0.375, 0.5, 0.375, 0.5, 0.375, 0.5, 0.375, 0.5, 0.375, 0.5, 0.375, 0.5, 0.375, 0.5, 0.375, 0.5, 0.375, 0.5, 0.375, 0.5, 0.375, 0.5, 0.375, 0.5, 0.375, 0.5, 0.375, 0.5, 0.375, 0.625, 0.375, 0.625, 0.375, 0.625, 0.375, 0.625, 0.375, 0.625, 0.375, 0.625, 0.375, 0.625, 0.375, 0.625, 0.375, 0.625, 0.375, 0.625, 0.375, 0.625, 0.375, 0.625, 0.375, 0.5, 0.375, 0.5, 0.375, 0.5, 0.375, 0.5, 0.375, 0.625, 0.375, 0.625, 0.375, 0.625, 0.375, 0.625, 0.375, 0.5, 0.375, 0.5, 0.375, 0.5, 0.375, 0.5, 0.375, 0.5, 0.375, 0.625, 0.375, 0.625, 0.375, 0.5, 0.375, 0.625, 0.375, 0.625, 0.375, 0.625, 0.375, 0.625, 0.375, 0.5, 0.375, 0.5, 0.375, 0.5, 0.375, 0.5, 0.375, 0.625, 0.375, 0.5, 0.375, 0.5, 0.375, 0.625, 0.375, 0.625, 0.375, 0.625, 0.375, 0.625, 0.375, 0.625, 0.375, 0.625, 0.375, 0.5, 0.375, 0.5, 0.375, 0.625, 0.375, 0.625, 0.375, 0.625, 0.375, 0.625, 0.375, 0.625, 0.375, 0.625, 0.375, 0.625, 0.375, 0.625, 0.375, 0.625, 0.375, 0.5, 0.375, 0.625, 0.375, 0.625, 0.375, 0.5, 0.375, 0.5, 0.375, 0.5, 0.375, 0.5, 0.375, 0.5, 0.375, 0.625, 0.375, 0.625, 0.375, 0.625, 0.375, 0.625, 0.375, 0.5, 0.375, 0.5, 0.375, 0.5, 0.375, 0.5, 0.375, 0.625, 0.375, 0.625, 0.375, 0.625, 0.375, 0.625, 0.375, 0.5, 0.375, 0.5, 0.375, 0.5, 0.375, 0.5, 0.375, 0.625, 0.375, 0.625, 0.375, 0.625, 0.375, 0.625, 0.375, 0.5, 0.375, 0.5, 0.375, 0.5, 0.375, 0.5, 0.375, 0.625, 0.375, 0.625, 0.375, 0.625, 0.375, 0.625, 0.375, 0.5, 0.375, 0.5, 0.375, 0.5, 0.375, 0.5, 0.375, 0.625, 0.375, 0.625, 0.375, 0.625, 0.375, 0.625, 0.375, 0.5, 0.375, 0.5, 0.375, 0.5, 0.375, 0.5, 0.375, 0.625, 0.375, 0.625, 0.375, 0.625, 0.375, 0.625, 0.375, 0.625, 0.375, 0.625, 0.375, 0.625, 0.375, 0.625, 0.375, 0.5, 0.375, 0.5, 0.375, 0.5, 0.375, 0.5, 0.375, 0.5, 0.375, 0.5, 0.375, 0.5, 0.375, 0.5, 0.375, 0.5, 0.375, 0.625, 0.375, 0.625, 0.375, 0.5, 0.375, 0.625, 0.375, 0.625, 0.375, 0.625, 0.375, 0.625, 0.375, 0.5, 0.375, 0.5, 0.375, 0.5, 0.375, 0.5, 0.375, 0.5, 0.375, 0.5, 0.375, 0.5, 0.375, 0.5, 0.375, 0.625, 0.375, 0.625, 0.375, 0.625, 0.375, 0.625, 0.375, 0.5, 0.375, 0.5, 0.375, 0.5, 0.375, 0.5, 0.375, 0.5, 0.375, 0.5, 0.375, 0.5, 0.375, 0.5, 0.375, 0.625, 0.375, 0.625, 0.375, 0.625, 0.375, 0.625, 0.375, 0.625, 0.375, 0.5, 0.375, 0.5, 0.375, 0.625, 0.375, 0.625, 0.375, 0.625, 0.375, 0.625, 0.375, 0.625, 0.375, 0.625, 0.375, 0.625, 0.375, 0.625, 0.375, 0.625, 0.375, 0.5, 0.375, 0.5, 0.375, 0.5, 0.375, 0.5, 0.375, 0.625, 0.375, 0.625, 0.375, 0.625, 0.375, 0.625, 0.375, 0.5, 0.375, 0.5, 0.375, 0.5, 0.375, 0.5, 0.375, 0.625, 0.375, 0.625, 0.375, 0.625, 0.375, 0.625, 0.375, 0.5, 0.375, 0.5, 0.375, 0.5, 0.375, 0.5, 0.375, 0.5, 0.375, 0.5, 0.375, 0.5, 0.375, 0.5, 0.375, 0.625, 0.375, 0.625, 0.375, 0.625, 0.375, 0.625, 0.375, 0.5, 0.375, 0.5, 0.375, 0.5, 0.375, 0.5, 0.375, 0.5, 0.375, 0.5, 0.375, 0.5, 0.375, 0.5, 0.375, 0.625, 0.375, 0.625, 0.375, 0.625, 0.375, 0.625, 0.375, 0.5, 0.375, 0.5, 0.375, 0.5, 0.375, 0.5, 0.375, 0.5, 0.375, 0.5, 0.375, 0.5, 0.375, 0.5, 0.375, 0.625, 0.375, 0.625, 0.375, 0.625, 0.375, 0.625, 0.375, 0.625, 0.375, 0.625, 0.375, 0.625, 0.375, 0.625, 0.375, 0.5, 0.375, 0.5, 0.375, 0.5, 0.375, 0.5, 0.375, 0.625, 0.375, 0.625, 0.375, 0.625, 0.375, 0.625, 0.375, 0.5, 0.375, 0.5, 0.375, 0.5, 0.375, 0.5, 0.375, 0.5, 0.375, 0.5, 0.375, 0.5, 0.375, 0.5, 0.375, 0.625, 0.375, 0.625, 0.375, 0.625, 0.375, 0.625, 0.375, 0.5, 0.375, 0.5, 0.375, 0.5, 0.375, 0.5, 0.375, 0.5, 0.375, 0.5, 0.375, 0.5, 0.375, 0.5, 0.375, 0.625, 0.375, 0.625, 0.375, 0.625, 0.375, 0.625, 0.375, 0.625, 0.375, 0.5, 0.375, 0.5, 0.375, 0.625, 0.375, 0.5, 0.375, 0.5, 0.375, 0.5, 0.375, 0.5, 0.375, 0.625, 0.375, 0.625, 0.375, 0.625, 0.375, 0.625, 0.375, 0.625, 0.375, 0.5, 0.375, 0.5, 0.375, 0.625, 0.375, 0.625, 0.375, 0.625, 0.375, 0.625, 0.375, 0.625, 0.375, 0.5, 0.375, 0.5, 0.375, 0.5, 0.375, 0.5, 0.375, 0.625, 0.375, 0.625, 0.375, 0.625, 0.375, 0.625, 0.375, 0.5, 0.375, 0.5, 0.375, 0.5, 0.375, 0.5, 0.375, 0.625, 0.375, 0.625, 0.375, 0.625, 0.375, 0.625, 0.375, 0.5, 0.375, 0.5, 0.375, 0.5, 0.375, 0.5, 0.375, 0.625, 0.375, 0.625, 0.375, 0.625, 0.375, 0.625, 0.375, 0.625, 0.375, 0.625, 0.375, 0.625, 0.375, 0.625, 0.375, 0.625, 0.375, 0.625, 0.375, 0.625, 0.375, 0.625, 0.375, 0.5, 0.375, 0.5, 0.375, 0.5, 0.375, 0.5, 0.375, 0.5, 0.375, 0.5, 0.375, 0.5, 0.375, 0.5, 0.375, 0.625, 0.375, 0.625, 0.375, 0.625, 0.375, 0.625, 0.375, 0.5, 0.375, 0.5, 0.375, 0.5, 0.375, 0.5, 0.375, 0.5, 0.375, 0.5, 0.375, 0.5, 0.375, 0.5, 0.375, 0.625, 0.375, 0.625, 0.375, 0.625, 0.375, 0.625, 0.375, 0.625, 0.375, 0.5, 0.375, 0.5, 0.375, 0.625, 0.375, 0.5, 0.375, 0.5, 0.375, 0.5, 0.375, 0.5, 0.375, 0.5, 0.375, 0.625, 0.375, 0.625, 0.375, 0.5, 0.375, 0.625, 0.375, 0.625, 0.375, 0.625, 0.375, 0.625, 0.375, 0.625, 0.375, 0.5, 0.375, 0.5, 0.375, 0.625, 0.375, 0.5, 0.375, 0.5, 0.375, 0.5, 0.375, 0.5, 0.375, 0.625, 0.375, 0.625, 0.375, 0.625, 0.375, 0.625, 0.375, 0.625, 0.375, 0.5, 0.375, 0.5, 0.375, 0.625, 0.375, 0.625, 0.375, 0.625, 0.375, 0.625, 0.375, 0.625, 0.375, 0.5, 0.375, 0.5, 0.375, 0.5, 0.375, 0.5, 0.375, 0.5, 0.375, 0.5, 0.375, 0.5, 0.375, 0.5, 0.375, 0.625, 0.375, 0.625, 0.375, 0.625, 0.375, 0.625, 0.375, 0.5, 0.375, 0.5, 0.375, 0.5, 0.375, 0.5, 0.375, 0.625, 0.375, 0.625, 0.375, 0.625, 0.375, 0.625, 0.375, 0.625, 0.375, 0.625, 0.375, 0.625, 0.375, 0.625, 0.375, 0.5, 0.375, 0.625, 0.375, 0.625, 0.375, 0.5, 0.375, 0.5, 0.375, 0.5, 0.375, 0.5, 0.375, 0.5, 0.375, 0.625, 0.375, 0.625, 0.375, 0.625, 0.375, 0.625, 0.375, 0.5, 0.375, 0.5, 0.375, 0.5, 0.375, 0.5, 0.375, 0.625, 0.375, 0.625, 0.375, 0.625, 0.375, 0.625, 0.375, 0.5, 0.375, 0.5, 0.375, 0.5, 0.375, 0.5, 0.375, 0.5, 0.375, 0.5, 0.375, 0.5, 0.375, 0.5, 0.375, 0.625, 0.375, 0.625, 0.375, 0.625, 0.375, 0.625, 0.375, 0.625, 0.375, 0.5, 0.375, 0.5, 0.375, 0.625, 0.375, 0.5, 0.375, 0.5, 0.375, 0.5, 0.375, 0.5, 0.375, 0.625, 0.375, 0.5, 0.375, 0.5, 0.375, 0.625, 0.375, 0.625, 0.375, 0.625, 0.375, 0.625, 0.375, 0.625, 0.375, 0.625, 0.375, 0.625, 0.375, 0.625, 0.375, 0.625, 0.375, 0.5, 0.375, 0.5, 0.375, 0.5, 0.375, 0.5, 0.375, 0.625, 0.375, 0.625, 0.375, 0.625, 0.375, 0.625, 0.375, 0.5, 0.375, 0.5, 0.375, 0.5, 0.375, 0.5, 0.375, 0.5, 0.375, 0.5, 0.375, 0.5, 0.375, 0.5, 0.375, 0.625, 0.375, 0.625, 0.375, 0.625, 0.375, 0.625, 0.375, 0.5, 0.375, 0.5, 0.375, 0.5, 0.375, 0.5, 0.375, 0.625, 0.375, 0.625, 0.375, 0.625, 0.375, 0.625, 0.375, 0.625, 0.375, 0.625, 0.375, 0.625, 0.375, 0.625, 0.375, 0.5, 0.375, 0.5, 0.375, 0.5, 0.375, 0.5, 0.375, 0.5, 0.375, 0.5, 0.375, 0.5, 0.375, 0.5, 0.375, 0.625, 0.375, 0.625, 0.375, 0.625, 0.375, 0.625, 0.375, 0.5, 0.375, 0.5, 0.375, 0.5, 0.375, 0.5, 0.375, 0.625, 0.375, 0.625, 0.375, 0.625, 0.375, 0.625, 0.375, 0.5, 0.375, 0.5, 0.375, 0.5, 0.375, 0.5, 0.375, 0.625, 0.375, 0.625, 0.375, 0.625, 0.375, 0.625, 0.375, 0.5, 0.375, 0.5, 0.375, 0.5, 0.375, 0.5, 0.375, 0.625, 0.375, 0.5, 0.375, 0.5, 0.375, 0.625, 0.375, 0.625, 0.375, 0.625, 0.375, 0.625, 0.375, 0.625, 0.375, 0.5, 0.375, 0.5, 0.375, 0.5, 0.375, 0.5, 0.375, 0.625, 0.375, 0.625, 0.375, 0.625, 0.375, 0.625, 0.375, 0.5, 0.375, 0.625, 0.375, 0.625, 0.375, 0.5, 0.375, 0.5, 0.375, 0.5, 0.375, 0.5, 0.375, 0.5, 0.375, 0.625, 0.375, 0.625, 0.375, 0.625, 0.375, 0.625, 0.375, 0.5, 0.375, 0.5, 0.375, 0.5, 0.375, 0.5, 0.375, 0.625, 0.375, 0.625, 0.375, 0.625, 0.375, 0.625, 0.375, 0.5, 0.375, 0.5, 0.375, 0.5, 0.375, 0.5, 0.375, 0.625, 0.375, 0.625, 0.375, 0.625, 0.375, 0.625, 0.375, 0.5, 0.375, 0.5, 0.375, 0.5, 0.375, 0.5, 0.375, 0.625, 0.375, 0.625, 0.375, 0.625, 0.375, 0.625, 0.375, 0.5, 0.375, 0.5, 0.375, 0.5, 0.375, 0.5, 0.375, 0.625, 0.375, 0.625, 0.375, 0.625, 0.375, 0.625, 0.375, 0.5, 0.375, 0.625, 0.375, 0.625, 0.375, 0.5, 0.375, 0.5, 0.375, 0.5, 0.375, 0.5, 0.375, 0.5, 0.375, 0.625, 0.375, 0.5, 0.375, 0.5, 0.375, 0.625, 0.375, 0.625, 0.375, 0.5, 0.375, 0.5, 0.375, 0.625, 0.375, 0.625, 0.375, 0.625, 0.375, 0.625, 0.375, 0.625, 0.375, 0.5, 0.375, 0.5, 0.375, 0.5, 0.375, 0.5, 0.375, 0.5, 0.375, 0.625, 0.375, 0.625, 0.375, 0.5, 0.375, 0.5, 0.375, 0.5, 0.375, 0.5, 0.375, 0.5, 0.375, 0.625, 0.375, 0.625, 0.375, 0.625, 0.375, 0.625, 0.375, 0.5, 0.375, 0.5, 0.375, 0.5, 0.375, 0.5, 0.375, 0.625, 0.375, 0.625, 0.375, 0.625, 0.375, 0.625, 0.375, 0.625, 0.375, 0.625, 0.375, 0.625, 0.375, 0.625, 0.375, 0.5, 0.375, 0.5, 0.375, 0.5, 0.375, 0.5, 0.375, 0.5, 0.375, 0.5, 0.375, 0.5, 0.375, 0.5, 0.375, 0.625, 0.375, 0.5, 0.375, 0.5, 0.375, 0.625, 0.375, 0.5, 0.375, 0.625, 0.375, 0.625, 0.375, 0.5, 0.375, 0.625, 0.375, 0.625, 0.375, 0.625, 0.375, 0.625, 0.375, 0.625, 0.375, 0.5, 0.375, 0.5, 0.375, 0.625, 0.375, 0.625, 0.375, 0.5, 0.375, 0.5, 0.375, 0.625, 0.375, 0.5, 0.375, 0.5, 0.375, 0.5, 0.375, 0.5, 0.375, 0.5, 0.375, 0.5, 0.375, 0.5, 0.375, 0.5, 0.375, 0.625, 0.375, 0.625, 0.375, 0.625, 0.375, 0.625, 0.375, 0.625, 0.375, 0.625, 0.375, 0.625, 0.375, 0.625, 0.375, 0.625, 0.375, 0.625, 0.375, 0.625, 0.375, 0.625, 0.375, 0.5, 0.375, 0.5, 0.375, 0.5, 0.375, 0.5, 0.375, 0.625, 0.375, 0.625, 0.375, 0.625, 0.375, 0.625, 0.375, 0.625, 0.375, 0.625, 0.375, 0.625, 0.375, 0.625, 0.375, 0.5, 0.375, 0.5, 0.375, 0.5, 0.375, 0.5, 0.375, 0.625, 0.375, 0.625, 0.375, 0.625, 0.375, 0.625, 0.375, 0.625, 0.375, 0.625, 0.375, 0.625, 0.375, 0.625, 0.375, 0.625, 0.375, 0.5, 0.375, 0.5, 0.375, 0.625, 0.375, 0.625, 0.375, 0.625, 0.375, 0.625, 0.375, 0.625, 0.375, 0.5, 0.375, 0.5, 0.375, 0.5, 0.375, 0.5, 0.375, 0.5, 0.375, 0.5, 0.375, 0.5, 0.375, 0.5, 0.375, 0.625, 0.375, 0.625, 0.375, 0.625, 0.375, 0.625, 0.375, 0.625, 0.375, 0.625, 0.375, 0.625, 0.375, 0.625, 0.375, 0.625, 0.375, 0.625, 0.375, 0.625, 0.375, 0.625, 0.375, 0.5, 0.375, 0.5, 0.375, 0.5, 0.375, 0.5, 0.375, 0.5, 0.375, 0.625, 0.375, 0.625, 0.375, 0.5, 0.375, 0.625, 0.375, 0.625, 0.375, 0.625, 0.375, 0.625, 0.375, 0.5, 0.375, 0.5, 0.375, 0.5, 0.375, 0.5, 0.375, 0.625, 0.375, 0.5, 0.375, 0.5, 0.375, 0.625, 0.375, 0.625, 0.375, 0.5, 0.375, 0.5, 0.375, 0.625, 0.375, 0.5, 0.375, 0.625, 0.375, 0.625, 0.375, 0.5, 0.375, 0.5, 0.375, 0.5, 0.375, 0.5, 0.375, 0.5, 0.375, 0.5, 0.375, 0.5, 0.375, 0.5, 0.375, 0.5, 0.375, 0.625, 0.375, 0.625, 0.375, 0.625, 0.375, 0.625, 0.375, 0.5, 0.375, 0.5, 0.375, 0.5, 0.375, 0.5, 0.375, 0.625, 0.375, 0.625, 0.375, 0.625, 0.375, 0.625, 0.375, 0.5, 0.375, 0.625, 0.375, 0.625, 0.375, 0.5, 0.375, 0.625, 0.375, 0.5, 0.375, 0.5, 0.375, 0.625, 0.375, 0.625, 0.375, 0.5, 0.375, 0.5, 0.375, 0.625, 0.375, 0.625, 0.375, 0.625, 0.375, 0.625, 0.375, 0.625, 0.375, 0.5, 0.375, 0.5, 0.375, 0.5, 0.375, 0.5, 0.375, 0.5, 0.375, 0.5, 0.375, 0.5, 0.375, 0.5, 0.375, 0.625, 0.375, 0.625, 0.375, 0.625, 0.375, 0.625, 0.375, 0.5, 0.375, 0.5, 0.375, 0.5, 0.375, 0.5, 0.375, 0.625, 0.375, 0.5, 0.375, 0.5, 0.375, 0.625, 0.375, 0.5, 0.375, 0.5, 0.375, 0.5, 0.375, 0.5, 0.375, 0.625, 0.375, 0.625, 0.375, 0.625, 0.375, 0.625, 0.375, 0.625, 0.375, 0.5, 0.375, 0.5, 0.375, 0.625, 0.375, 0.5, 0.375, 0.5, 0.375, 0.5, 0.375, 0.5, 0.375, 0.625, 0.375, 0.5, 0.375, 0.5, 0.375, 0.625, 0.375, 0.625, 0.375, 0.625, 0.375, 0.625, 0.375, 0.625, 0.375, 0.625, 0.375, 0.5, 0.375, 0.5, 0.375, 0.625, 0.375, 0.5, 0.375, 0.625, 0.375, 0.625, 0.375, 0.5, 0.375, 0.625, 0.375, 0.5, 0.375, 0.5, 0.375, 0.625, 0.375, 0.625, 0.375, 0.625, 0.375, 0.625, 0.375, 0.625, 0.375, 0.625, 0.375, 0.625, 0.375, 0.625, 0.375, 0.625, 0.375, 0.5, 0.375, 0.5, 0.375, 0.5, 0.375, 0.5, 0.375, 0.5, 0.375, 0.625, 0.375, 0.625, 0.375, 0.5, 0.375, 0.5, 0.375, 0.5, 0.375, 0.5, 0.375, 0.5, 0.375, 0.5, 0.375, 0.625, 0.375, 0.625, 0.375, 0.5, 0.375, 0.625, 0.375, 0.5, 0.375, 0.5, 0.375, 0.625, 0.375, 0.5, 0.375, 0.5, 0.375, 0.5, 0.375, 0.5, 0.375, 0.5, 0.375, 0.5, 0.375, 0.5, 0.375, 0.5, 0.375, 0.5, 0.375, 0.5, 0.375, 0.5, 0.375, 0.5, 0.375, 0.5, 0.375, 0.5, 0.375, 0.5, 0.375, 0.5, 0.25, 0.75, 0.2083, 0.75, 0.2083, 0.75, 0.25, 0.75, 0.2083, 0.75, 0.1667, 0.75, 0.1667, 0.75, 0.2083, 0.75, 0.25, 0.75, 0.2083, 0.75, 0.2083, 0.75, 0.25, 0.75, 0.1667, 0.75, 0.1667, 0.75, 0.1667, 0.75, 0.1667, 0.75, 0.125, 0.75, 0.1667, 0.75, 0.1667, 0.75, 0.125, 0.75, 0.1667, 0.75, 0.2083, 0.75, 0.2083, 0.75, 0.1667, 0.75, 0.25, 0.75, 0.2083, 0.75, 0.2083, 0.75, 0.25, 0.75, 0.2083, 0.75, 0.1667, 0.75, 0.1667, 0.75, 0.2083, 0.75, 0.25, 0.75, 0.2083, 0.75, 0.2083, 0.75, 0.25, 0.75, 0.2083, 0.75, 0.1667, 0.75, 0.1667, 0.75, 0.2083, 0.75, 0.2083, 0.75, 0.1667, 0.75, 0.1667, 0.75, 0.2083, 0.75, 0.25, 0.75, 0.2083, 0.75, 0.2083, 0.75, 0.25, 0.75, 0.1667, 0.75, 0.125, 0.75, 0.125, 0.75, 0.1667, 0.75, 0.25, 0.5, 0.375, 0.5, 0.375, 0.5, 0.25, 0.5, 0.125, 0.625, 0.125, 0.5, 0.125, 0.5, 0.125, 0.625, 0.125, 0.5, 0.25, 0.5, 0.25, 0.5, 0.125, 0.5, 0.25, 0.75, 0.25, 0.75, 0.25, 0.684, 0.25, 0.684, 0.125, 0.75, 0.125, 0.625, 0.125, 0.625, 0.125, 0.75, 0.375, 0.5, 0.375, 0.625, 0.375, 0.625, 0.375, 0.5, 0.3101, 0.625, 0.375, 0.625, 0.375, 0.625, 0.3101, 0.625, 0.3101, 0.625, 0.3101, 0.625, 0.25, 0.684, 0.25, 0.684, 0.2083, 0.75, 0.1667, 0.75, 0.1667, 0.75, 0.2083, 0.75, 0.1667, 0.75, 0.2083, 0.75, 0.2083, 0.75, 0.1667, 0.75, 0.2083, 0.75, 0.1667, 0.75, 0.1667, 0.75, 0.2083, 0.75, 0.2083, 0.75, 0.2083, 0.75, 0.2083, 0.75, 0.2083, 0.75])
me_cube_001.use_remesh_fix_poles = True
me_cube_001.use_remesh_preserve_attributes = False
me_cube_001.update()
me_cylinder = bpy.data.meshes.new('Cylinder')
me_cylinder.from_pydata([(0.0, 1.0, -1.0), (0.0, 1.0, 1.0), (0.5878, 0.809, -1.0), (0.5878, 0.809, 1.0), (0.9511, 0.309, -1.0), (0.9511, 0.309, 1.0), (0.9511, -0.309, -1.0), (0.9511, -0.309, 1.0), (0.5878, -0.809, -1.0), (0.5878, -0.809, 1.0), (-8.742e-08, -1.0, -1.0), (-8.742e-08, -1.0, 1.0), (-0.5878, -0.809, -1.0), (-0.5878, -0.809, 1.0), (-0.9511, -0.309, -1.0), (-0.9511, -0.309, 1.0), (-0.9511, 0.309, -1.0), (-0.9511, 0.309, 1.0), (-0.5878, 0.809, -1.0), (-0.5878, 0.809, 1.0)], [], [(0, 1, 3, 2), (2, 3, 5, 4), (4, 5, 7, 6), (6, 7, 9, 8), (8, 9, 11, 10), (10, 11, 13, 12), (12, 13, 15, 14), (14, 15, 17, 16), (3, 1, 19, 17, 15, 13, 11, 9, 7, 5), (16, 17, 19, 18), (18, 19, 1, 0), (0, 2, 4, 6, 8, 10, 12, 14, 16, 18)])
_uv = me_cylinder.uv_layers.new(name='UVMap')
_uv.uv.foreach_set('vector', [1.0, 0.5, 1.0, 1.0, 0.9, 1.0, 0.9, 0.5, 0.9, 0.5, 0.9, 1.0, 0.8, 1.0, 0.8, 0.5, 0.8, 0.5, 0.8, 1.0, 0.7, 1.0, 0.7, 0.5, 0.7, 0.5, 0.7, 1.0, 0.6, 1.0, 0.6, 0.5, 0.6, 0.5, 0.6, 1.0, 0.5, 1.0, 0.5, 0.5, 0.5, 0.5, 0.5, 1.0, 0.4, 1.0, 0.4, 0.5, 0.4, 0.5, 0.4, 1.0, 0.3, 1.0, 0.3, 0.5, 0.3, 0.5, 0.3, 1.0, 0.2, 1.0, 0.2, 0.5, 0.3911, 0.4442, 0.25, 0.49, 0.1089, 0.4442, 0.02175, 0.3242, 0.02175, 0.1758, 0.1089, 0.05584, 0.25, 0.01, 0.3911, 0.05584, 0.4783, 0.1758, 0.4783, 0.3242, 0.2, 0.5, 0.2, 1.0, 0.1, 1.0, 0.1, 0.5, 0.1, 0.5, 0.1, 1.0, -7.451e-08, 1.0, -7.451e-08, 0.5, 0.75, 0.49, 0.8911, 0.4442, 0.9783, 0.3242, 0.9783, 0.1758, 0.8911, 0.05584, 0.75, 0.01, 0.6089, 0.05584, 0.5217, 0.1758, 0.5217, 0.3242, 0.6089, 0.4442])
me_cylinder.use_remesh_fix_poles = True
me_cylinder.use_remesh_preserve_attributes = False
me_cylinder.update()
me_cube_003 = bpy.data.meshes.new('Cube.003')
me_cube_003.from_pydata([(-8.0, -11.0, 0.0), (-8.0, -11.0, 2.0), (-8.0, 15.0, 0.0), (-8.0, 15.0, 2.0), (14.0, 15.0, 0.0), (14.0, 15.0, 2.0), (14.0, 0.6287, 0.0), (2.371, -11.0, 0.0), (10.59, -7.594, 0.0), (2.371, -11.0, 2.0), (14.0, 0.6287, 2.0), (10.59, -7.594, 2.0), (14.0, 7.814, 0.0), (14.0, 7.814, 2.0), (23.0, 15.0, 4.0), (23.0, 15.0, 0.0), (23.0, 7.814, 0.0), (23.0, 7.814, 4.0), (28.0, 15.0, 4.5), (28.0, 15.0, 0.0), (28.0, 7.814, 0.0), (28.0, 7.814, 4.5), (42.0, 15.0, 8.0), (42.0, 15.0, -0.1667), (42.0, 7.814, -0.1667), (42.0, 7.814, 8.0), (46.0, 15.0, 8.0), (46.0, 15.0, -0.1667), (46.0, 7.814, -0.1667), (46.0, 7.814, 8.0), (52.52, 23.59, 8.5), (50.4, 21.24, 8.5), (50.4, 21.24, -0.5), (52.52, 23.59, -0.5), (52.52, 16.41, -0.5), (50.4, 18.76, -0.5), (50.4, 18.76, 8.5), (52.52, 16.41, 8.5), (57.6, 21.24, 8.5), (55.48, 23.59, 8.5), (55.48, 23.59, -0.5), (57.6, 21.24, -0.5), (57.6, 18.76, -0.5), (55.48, 16.41, -0.5), (55.48, 16.41, 8.5), (57.6, 18.76, 8.5), (61.52, 13.59, 10.5), (59.4, 11.24, 10.5), (59.4, 11.24, 1.5), (61.52, 13.59, 1.5), (61.52, 6.407, 1.5), (59.4, 8.761, 1.5), (59.4, 8.761, 10.5), (61.52, 6.407, 10.5), (66.6, 11.24, 10.5), (64.48, 13.59, 10.5), (64.48, 13.59, 1.5), (66.6, 11.24, 1.5), (66.6, 8.761, 1.5), (64.48, 6.407, 1.5), (64.48, 6.407, 10.5), (66.6, 8.761, 10.5), (72.52, 19.59, 12.5), (70.4, 17.24, 12.5), (70.4, 17.24, 3.5), (72.52, 19.59, 3.5), (72.52, 12.41, 3.5), (70.4, 14.76, 3.5), (70.4, 14.76, 12.5), (72.52, 12.41, 12.5), (77.6, 17.24, 12.5), (75.48, 19.59, 12.5), (75.48, 19.59, 3.5), (77.6, 17.24, 3.5), (77.6, 14.76, 3.5), (75.48, 12.41, 3.5), (75.48, 12.41, 12.5), (77.6, 14.76, 12.5), (159.5, 76.59, 3.5), (157.4, 74.24, 3.5), (157.4, 74.24, -5.5), (159.5, 76.59, -5.5), (159.5, 69.41, -5.5), (157.4, 71.76, -5.5), (157.4, 71.76, 3.5), (159.5, 69.41, 3.5), (164.6, 74.24, 3.5), (162.5, 76.59, 3.5), (162.5, 76.59, -5.5), (164.6, 74.24, -5.5), (164.6, 71.76, -5.5), (162.5, 69.41, -5.5), (162.5, 69.41, 3.5), (164.6, 71.76, 3.5), (149.5, 70.59, 4.5), (147.4, 68.24, 4.5), (147.4, 68.24, -4.5), (149.5, 70.59, -4.5), (149.5, 63.41, -4.5), (147.4, 65.76, -4.5), (147.4, 65.76, 4.5), (149.5, 63.41, 4.5), (154.6, 68.24, 4.5), (152.5, 70.59, 4.5), (152.5, 70.59, -4.5), (154.6, 68.24, -4.5), (154.6, 65.76, -4.5), (152.5, 63.41, -4.5), (152.5, 63.41, 4.5), (154.6, 65.76, 4.5), (112.8, 89.59, -2.861), (112.8, 89.59, -7.361), (112.8, 82.41, -7.361), (112.8, 82.41, -2.861), (126.8, 89.59, 0.6389), (126.8, 89.59, -7.528), (126.8, 82.41, -7.528), (126.8, 82.41, 0.6389), (144.4, 89.59, 0.6389), (144.4, 89.59, -7.528), (144.4, 82.41, -7.528), (144.4, 82.41, 0.6389), (97.0, 89.59, -2.861), (97.0, 89.59, -7.361), (97.0, 82.41, -7.361), (97.0, 82.41, -2.861), (104.0, 89.59, -2.861), (104.0, 89.59, -7.361), (104.0, 82.41, -7.361), (104.0, 82.41, -2.861), (97.0, 66.0, -9.75), (97.0, 66.0, -14.25), (104.0, 66.0, -9.75), (104.0, 66.0, -14.25), (107.5, 52.15, -9.75), (114.4, 59.0, -9.75), (109.5, 56.99, -9.75), (114.4, 59.0, -14.25), (107.5, 52.15, -14.25), (109.5, 56.99, -14.25), (121.6, 59.0, -9.75), (128.5, 52.15, -9.75), (126.5, 56.99, -9.75), (128.5, 52.15, -14.25), (121.6, 59.0, -14.25), (126.5, 56.99, -14.25), (114.4, 35.0, -9.75), (107.5, 41.85, -9.75), (109.5, 37.01, -9.75), (107.5, 41.85, -14.25), (114.4, 35.0, -14.25), (109.5, 37.01, -14.25), (128.5, 41.85, -9.75), (121.6, 35.0, -9.75), (126.5, 37.01, -9.75), (121.6, 35.0, -14.25), (128.5, 41.85, -14.25), (126.5, 37.01, -14.25), (97.0, 58.0, -9.75), (97.0, 58.0, -14.25), (104.0, 58.0, -9.75), (104.0, 58.0, -14.25), (102.0, 48.0, -9.75), (102.0, 48.0, -14.25), (102.0, 40.0, -9.75), (102.0, 40.0, -14.25), (76.0, 48.0, -9.75), (76.0, 48.0, -14.25), (76.0, 40.0, -9.75), (76.0, 40.0, -14.25), (85.87, 48.0, -14.25), (92.13, 48.0, -14.25), (89.0, 48.0, -14.25), (92.13, 40.0, -14.25), (85.87, 40.0, -14.25), (89.0, 40.0, -14.25), (92.13, 40.0, -9.75), (85.87, 40.0, -9.75), (89.0, 40.0, -7.0), (92.13, 48.0, -9.75), (85.87, 48.0, -9.75), (89.0, 48.0, -7.0), (132.0, 56.4, 26.0), (132.0, 27.4, 26.0), (-7.0, 27.4, 26.0), (-7.0, 56.4, 26.0), (132.0, 27.4, 17.0), (132.0, 56.4, 17.0), (-7.0, 56.4, 17.0), (-7.0, 27.4, 17.0), (106.1, 56.4, 26.0), (106.1, 27.4, 26.0), (106.1, 56.4, 17.0), (106.1, 27.4, 17.0), (65.0, 56.4, 26.0), (65.0, 56.4, 17.0), (65.0, 27.4, 26.0), (65.0, 27.4, 17.0), (21.27, 56.4, 26.0), (21.27, 56.4, 17.0), (21.27, 27.4, 26.0), (21.27, 27.4, 17.0), (132.0, 33.11, 26.0), (-7.0, 33.11, 26.0), (132.0, 33.11, 17.0), (-7.0, 33.11, 17.0), (106.1, 33.11, 17.0), (106.1, 33.11, 26.0), (65.0, 33.11, 17.0), (65.0, 33.11, 26.0), (21.27, 33.11, 17.0), (21.27, 33.11, 26.0), (-7.0, 33.11, -24.0), (-7.0, 27.4, -24.0), (106.1, 27.4, -24.0), (132.0, 27.4, -24.0), (65.0, 27.4, -24.0), (21.27, 27.4, -24.0), (132.0, 33.11, -24.0), (106.1, 33.11, -24.0), (65.0, 33.11, -24.0), (21.27, 33.11, -24.0), (65.0, 33.11, -9.6), (65.0, 27.4, -9.6), (21.27, 27.4, -9.6), (21.27, 33.11, -9.6), (-7.0, 33.11, -9.6), (132.0, 33.11, -9.6), (106.1, 33.11, -9.6), (106.1, 27.4, -9.6), (132.0, 27.4, -9.6), (-7.0, 27.4, -9.6), (65.0, 33.11, -19.68), (21.27, 27.4, -19.68), (132.0, 33.11, -19.68), (106.1, 27.4, -19.68), (-7.0, 27.4, -19.68), (65.0, 27.4, -19.68), (21.27, 33.11, -19.68), (-7.0, 33.11, -19.68), (106.1, 33.11, -19.68), (132.0, 27.4, -19.68), (4.5, 17.06, -19.99), (4.5, 12.94, -19.99), (4.5, 12.94, -4.008), (4.5, 17.06, -4.008), (-8.5, 17.06, -19.99), (-8.5, 12.94, -19.99), (-8.5, 12.94, -4.008), (-8.5, 17.06, -4.008), (65.0, 27.4, -10.61), (21.27, 33.11, -18.0), (106.1, 33.11, -10.61), (132.0, 27.4, -10.61), (65.0, 33.11, -10.61), (21.27, 27.4, -18.0), (132.0, 33.11, -10.61), (106.1, 27.4, -10.61), (65.0, 46.0, -10.61), (65.0, 46.0, -19.68), (21.27, 46.0, -19.68), (21.27, 46.0, -18.0), (-7.0, 33.11, -18.0), (-7.0, 46.0, -19.68), (-7.0, 46.0, -18.0), (50.56, 31.5, 3.24), (37.44, 31.5, 3.24), (50.56, 31.5, -3.24), (37.44, 31.5, -3.24), (50.56, 42.5, 3.24), (37.44, 42.5, 3.24), (37.44, 42.5, -3.24), (50.56, 42.5, -3.24), (29.56, 31.5, 3.24), (16.44, 31.5, 3.24), (29.56, 31.5, -3.24), (16.44, 31.5, -3.24), (29.56, 42.5, 3.24), (16.44, 42.5, 3.24), (16.44, 42.5, -3.24), (29.56, 42.5, -3.24), (6.559, 31.5, 3.24), (-6.559, 31.5, 3.24), (6.559, 31.5, -3.24), (-6.559, 31.5, -3.24), (6.559, 42.5, 3.24), (-6.559, 42.5, 3.24), (-6.559, 42.5, -3.24), (6.559, 42.5, -3.24), (-3.935, 31.5, 3.24), (-3.935, 31.5, -3.24), (-3.935, 42.5, 3.24), (-3.935, 42.5, -3.24), (-3.935, 31.5, 18.0), (-6.559, 31.5, 18.0), (-3.935, 42.5, 18.0), (-6.559, 42.5, 18.0), (65.52, 59.59, -4.75), (63.4, 57.24, -4.75), (63.4, 57.24, -9.25), (65.52, 59.59, -9.25), (65.52, 52.41, -9.25), (63.4, 54.76, -9.25), (63.4, 54.76, -4.75), (65.52, 52.41, -4.75), (70.6, 57.24, -4.75), (68.48, 59.59, -4.75), (68.48, 59.59, -9.25), (70.6, 57.24, -9.25), (70.6, 54.76, -9.25), (68.48, 52.41, -9.25), (68.48, 52.41, -4.75), (70.6, 54.76, -4.75), (51.52, 56.59, -3.25), (49.4, 54.24, -3.25), (49.4, 54.24, 1.25), (51.52, 56.59, 1.25), (51.52, 49.41, -3.25), (49.4, 51.76, -3.25), (49.4, 51.76, 1.25), (51.52, 49.41, 1.25), (56.6, 54.24, 1.25), (54.48, 56.59, 1.25), (54.48, 56.59, -3.25), (56.6, 54.24, -3.25), (56.6, 51.76, -3.25), (54.48, 49.41, -3.25), (54.48, 49.41, 1.25), (56.6, 51.76, 1.25), (106.1, 27.4, 34.0), (132.0, 27.4, 34.0), (65.0, 27.4, 34.0), (106.1, 33.11, 34.0), (65.0, 33.11, 34.0), (132.0, 33.11, 34.0), (17.52, 29.59, 11.5), (15.4, 27.24, 11.5), (15.4, 27.24, 2.5), (17.52, 29.59, 2.5), (17.52, 22.41, 2.5), (15.4, 24.76, 2.5), (15.4, 24.76, 11.5), (17.52, 22.41, 11.5), (22.6, 27.24, 11.5), (20.48, 29.59, 11.5), (20.48, 29.59, 2.5), (22.6, 27.24, 2.5), (22.6, 24.76, 2.5), (20.48, 22.41, 2.5), (20.48, 22.41, 11.5), (22.6, 24.76, 11.5), (28.52, 30.59, 6.165), (26.4, 28.24, 6.165), (26.4, 28.24, -2.835), (28.52, 30.59, -2.835), (28.52, 23.41, -2.835), (26.4, 25.76, -2.835), (26.4, 25.76, 6.165), (28.52, 23.41, 6.165), (33.6, 28.24, 6.165), (31.48, 30.59, 6.165), (31.48, 30.59, -2.835), (33.6, 28.24, -2.835), (33.6, 25.76, -2.835), (31.48, 23.41, -2.835), (31.48, 23.41, 6.165), (33.6, 25.76, 6.165), (0.2889, 29.88, 14.5), (-1.83, 27.53, 14.5), (-1.83, 27.53, 5.5), (0.2889, 29.88, 5.5), (0.2889, 20.12, 5.5), (-1.83, 22.47, 5.5), (-1.83, 22.47, 14.5), (0.2889, 20.12, 14.5), (11.83, 27.53, 14.5), (9.711, 29.88, 14.5), (9.711, 29.88, 5.5), (11.83, 27.53, 5.5), (11.83, 22.47, 5.5), (9.711, 20.12, 5.5), (9.711, 20.12, 14.5), (11.83, 22.47, 14.5), (-5.881, 0.797, -16.8), (-8.0, -1.557, -16.8), (-8.0, -1.557, -19.6), (-5.881, 0.797, -19.6), (-5.881, -8.973, -19.6), (-8.0, -6.619, -19.6), (-8.0, -6.619, -16.8), (-5.881, -8.973, -16.8), (5.659, -1.557, -16.8), (3.541, 0.797, -16.8), (3.541, 0.797, -19.6), (5.659, -1.557, -19.6), (5.659, -6.619, -19.6), (3.541, -8.973, -19.6), (3.541, -8.973, -16.8), (5.659, -6.619, -16.8), (-5.881, 10.3, -5.7), (-8.0, 7.95, -5.7), (-8.0, 7.95, -11.83), (-5.881, 10.3, -11.83), (-5.881, 0.5339, -11.83), (-8.0, 2.888, -11.83), (-8.0, 2.888, -5.7), (-5.881, 0.5339, -5.7), (5.659, 7.95, -5.7), (3.541, 10.3, -5.7), (3.541, 10.3, -11.83), (5.659, 7.95, -11.83), (5.659, 2.888, -11.83), (3.541, 0.5339, -11.83), (3.541, 0.5339, -5.7), (5.659, 2.888, -5.7)], [], [(0, 1, 3, 2), (2, 3, 5, 4), (7, 9, 1, 0), (5, 3, 1, 9, 11, 10, 13), (12, 13, 10, 6), (9, 7, 8, 11), (11, 8, 6, 10), (2, 4, 12, 6, 8, 7, 0), (13, 12, 16, 17), (15, 14, 17, 16), (12, 4, 15, 16), (5, 13, 17, 14), (4, 5, 14, 15), (19, 20, 21, 18), (22, 25, 29, 26), (20, 19, 23, 24), (18, 21, 25, 22), (19, 18, 22, 23), (21, 20, 24, 25), (30, 31, 36, 37, 44, 45, 38, 39), (27, 26, 29, 28), (23, 22, 26, 27), (25, 24, 28, 29), (24, 23, 27, 28), (32, 35, 36, 31), (41, 38, 45, 42), (37, 34, 43, 44), (34, 35, 32, 33, 40, 41, 42, 43), (30, 33, 32, 31), (36, 35, 34, 37), (38, 41, 40, 39), (44, 43, 42, 45), (33, 30, 39, 40), (46, 47, 52, 53, 60, 61, 54, 55), (48, 51, 52, 47), (57, 54, 61, 58), (53, 50, 59, 60), (50, 51, 48, 49, 56, 57, 58, 59), (46, 49, 48, 47), (52, 51, 50, 53), (54, 57, 56, 55), (60, 59, 58, 61), (49, 46, 55, 56), (62, 63, 68, 69, 76, 77, 70, 71), (64, 67, 68, 63), (73, 70, 77, 74), (69, 66, 75, 76), (66, 67, 64, 65, 72, 73, 74, 75), (62, 65, 64, 63), (68, 67, 66, 69), (70, 73, 72, 71), (76, 75, 74, 77), (65, 62, 71, 72), (78, 79, 84, 85, 92, 93, 86, 87), (80, 83, 84, 79), (89, 86, 93, 90), (85, 82, 91, 92), (82, 83, 80, 81, 88, 89, 90, 91), (78, 81, 80, 79), (84, 83, 82, 85), (86, 89, 88, 87), (92, 91, 90, 93), (81, 78, 87, 88), (94, 95, 100, 101, 108, 109, 102, 103), (96, 99, 100, 95), (105, 102, 109, 106), (101, 98, 107, 108), (98, 99, 96, 97, 104, 105, 106, 107), (94, 97, 96, 95), (100, 99, 98, 101), (102, 105, 104, 103), (108, 107, 106, 109), (97, 94, 103, 104), (111, 112, 113, 110), (114, 117, 121, 118), (112, 111, 115, 116), (110, 113, 117, 114), (111, 110, 114, 115), (113, 112, 116, 117), (119, 118, 121, 120), (115, 114, 118, 119), (117, 116, 120, 121), (116, 115, 119, 120), (123, 124, 125, 122), (127, 126, 129, 128), (129, 132, 133, 128), (123, 127, 128, 124), (125, 129, 126, 122), (122, 126, 127, 123), (130, 158, 160, 132), (124, 131, 130, 125), (125, 130, 132, 129), (128, 133, 131, 124), (134, 147, 148, 146, 153, 154, 152, 141, 142, 140, 135, 136), (141, 152, 156, 143), (150, 155, 153, 146), (143, 156, 157, 155, 150, 151, 149, 138, 139, 137, 144, 145), (137, 135, 140, 144), (134, 136, 139, 138), (136, 135, 137, 139), (140, 142, 145, 144), (142, 141, 143, 145), (146, 148, 151, 150), (148, 147, 149, 151), (152, 154, 157, 156), (154, 153, 155, 157), (138, 149, 147, 134), (159, 161, 160, 158), (131, 159, 158, 130), (133, 161, 159, 131), (132, 160, 161, 133), (163, 162, 164, 165), (167, 169, 168, 166), (163, 171, 179, 162), (162, 179, 176, 164), (165, 173, 171, 163), (164, 176, 173, 165), (180, 166, 168, 177), (177, 168, 169, 174), (174, 169, 167, 170), (180, 181, 172, 170), (181, 179, 171, 172), (177, 178, 181, 180), (178, 176, 179, 181), (174, 175, 178, 177), (175, 173, 176, 178), (170, 172, 175, 174), (172, 171, 173, 175), (170, 167, 166, 180), (211, 203, 184, 200), (240, 234, 218, 219), (190, 182, 187, 192), (202, 183, 186, 204), (200, 184, 189, 201), (203, 185, 188, 205), (183, 191, 193, 186), (194, 190, 192, 195), (239, 238, 221, 212), (207, 209, 333, 332), (198, 194, 195, 199), (191, 196, 197, 193), (238, 232, 220, 221), (202, 207, 332, 334), (185, 198, 199, 188), (196, 200, 201, 197), (237, 233, 217, 216), (209, 211, 200, 196), (194, 198, 211, 209), (195, 208, 210, 199), (190, 194, 209, 207), (192, 206, 208, 195), (182, 190, 207, 202), (187, 204, 206, 192), (184, 203, 205, 189), (182, 202, 204, 187), (199, 210, 205, 188), (198, 185, 203, 211), (221, 217, 213, 212), (218, 215, 214, 219), (219, 214, 216, 220), (220, 216, 217, 221), (241, 235, 214, 215), (233, 236, 213, 217), (234, 241, 215, 218), (235, 237, 216, 214), (232, 240, 219, 220), (236, 239, 212, 213), (189, 205, 226, 231), (208, 206, 228, 222), (193, 197, 223, 229), (204, 186, 230, 227), (201, 189, 231, 224), (186, 193, 229, 230), (197, 201, 224, 223), (210, 208, 222, 225), (205, 210, 225, 226), (206, 204, 227, 228), (254, 252, 240, 232), (257, 250, 237, 235), (256, 253, 241, 234), (224, 231, 226, 225), (253, 257, 235, 241), (250, 255, 233, 237), (232, 238, 260, 259), (251, 255, 224, 225), (252, 256, 234, 240), (233, 238, 239, 236), (244, 243, 242, 245), (248, 249, 246, 247), (245, 242, 246, 249), (242, 243, 247, 246), (244, 245, 249, 248), (243, 244, 248, 247), (228, 227, 256, 252), (238, 233, 255, 251), (225, 222, 254, 251), (223, 224, 255, 250), (230, 229, 257, 253), (227, 230, 253, 256), (229, 223, 250, 257), (222, 228, 252, 254), (261, 258, 259, 260), (254, 232, 259, 258), (238, 251, 262, 239), (251, 254, 258, 261), (239, 262, 264, 263), (251, 261, 264, 262), (260, 238, 239, 263), (261, 260, 263, 264), (266, 268, 267, 265), (270, 269, 272, 271), (265, 267, 272, 269), (266, 265, 269, 270), (267, 268, 271, 272), (268, 266, 270, 271), (274, 276, 275, 273), (278, 277, 280, 279), (273, 275, 280, 277), (274, 273, 277, 278), (275, 276, 279, 280), (276, 274, 278, 279), (289, 290, 283, 281), (291, 285, 288, 292), (281, 283, 288, 285), (289, 281, 285, 291), (290, 284, 287, 292), (284, 282, 286, 287), (283, 290, 292, 288), (282, 289, 293, 294), (286, 291, 292, 287), (282, 284, 290, 289), (294, 293, 295, 296), (286, 282, 294, 296), (289, 291, 295, 293), (291, 286, 296, 295), (297, 298, 303, 304, 311, 312, 305, 306), (299, 302, 303, 298), (308, 305, 312, 309), (304, 301, 310, 311), (301, 302, 299, 300, 307, 308, 309, 310), (297, 300, 299, 298), (303, 302, 301, 304), (305, 308, 307, 306), (311, 310, 309, 312), (300, 297, 306, 307), (316, 315, 319, 320, 327, 328, 321, 322), (314, 318, 319, 315), (324, 321, 328, 325), (320, 317, 326, 327), (317, 318, 314, 313, 323, 324, 325, 326), (316, 313, 314, 315), (319, 318, 317, 320), (321, 324, 323, 322), (327, 326, 325, 328), (313, 316, 322, 323), (334, 332, 329, 330), (332, 333, 331, 329), (196, 191, 329, 331), (209, 196, 331, 333), (191, 183, 330, 329), (183, 202, 334, 330), (335, 336, 341, 342, 349, 350, 343, 344), (337, 340, 341, 336), (346, 343, 350, 347), (342, 339, 348, 349), (339, 340, 337, 338, 345, 346, 347, 348), (335, 338, 337, 336), (341, 340, 339, 342), (343, 346, 345, 344), (349, 348, 347, 350), (338, 335, 344, 345), (351, 352, 357, 358, 365, 366, 359, 360), (353, 356, 357, 352), (362, 359, 366, 363), (358, 355, 364, 365), (355, 356, 353, 354, 361, 362, 363, 364), (351, 354, 353, 352), (357, 356, 355, 358), (359, 362, 361, 360), (365, 364, 363, 366), (354, 351, 360, 361), (367, 368, 373, 374, 381, 382, 375, 376), (369, 372, 373, 368), (378, 375, 382, 379), (374, 371, 380, 381), (371, 372, 369, 370, 377, 378, 379, 380), (367, 370, 369, 368), (373, 372, 371, 374), (375, 378, 377, 376), (381, 380, 379, 382), (370, 367, 376, 377), (383, 384, 389, 390, 397, 398, 391, 392), (385, 388, 389, 384), (394, 391, 398, 395), (390, 387, 396, 397), (387, 388, 385, 386, 393, 394, 395, 396), (383, 386, 385, 384), (389, 388, 387, 390), (391, 394, 393, 392), (397, 396, 395, 398), (386, 383, 392, 393), (399, 400, 405, 406, 413, 414, 407, 408), (401, 404, 405, 400), (410, 407, 414, 411), (406, 403, 412, 413), (403, 404, 401, 402, 409, 410, 411, 412), (399, 402, 401, 400), (405, 404, 403, 406), (407, 410, 409, 408), (413, 412, 411, 414), (402, 399, 408, 409)])
_uv = me_cube_003.uv_layers.new(name='UVMap')
_uv.uv.foreach_set('vector', [0.375, 0.0, 0.625, 0.0, 0.625, 0.25, 0.375, 0.25, 0.375, 0.25, 0.625, 0.25, 0.625, 0.5, 0.375, 0.5, 0.375, 0.8821, 0.625, 0.8821, 0.625, 1.0, 0.375, 1.0, 0.625, 0.5, 0.875, 0.5, 0.875, 0.75, 0.7571, 0.75, 0.6637, 0.7173, 0.625, 0.6382, 0.625, 0.5691, 0.375, 0.5691, 0.625, 0.5691, 0.625, 0.6382, 0.375, 0.6382, 0.625, 0.8821, 0.375, 0.8821, 0.375, 0.75, 0.625, 0.75, 0.625, 0.75, 0.375, 0.75, 0.375, 0.6382, 0.625, 0.6382, 0.125, 0.5, 0.375, 0.5, 0.375, 0.5691, 0.375, 0.6382, 0.3363, 0.7173, 0.2429, 0.75, 0.125, 0.75, 0.625, 0.5691, 0.375, 0.5691, 0.375, 0.5691, 0.625, 0.5691, 0.375, 0.5, 0.625, 0.5, 0.625, 0.5691, 0.375, 0.5691, 0.375, 0.5691, 0.375, 0.5, 0.375, 0.5, 0.375, 0.5691, 0.625, 0.5, 0.625, 0.5691, 0.625, 0.5691, 0.625, 0.5, 0.375, 0.5, 0.625, 0.5, 0.625, 0.5, 0.375, 0.5, 0.375, 0.5, 0.375, 0.5691, 0.625, 0.5691, 0.625, 0.5, 0.625, 0.5, 0.625, 0.5691, 0.625, 0.5691, 0.625, 0.5, 0.375, 0.5691, 0.375, 0.5, 0.375, 0.5, 0.375, 0.5691, 0.625, 0.5, 0.625, 0.5691, 0.625, 0.5691, 0.625, 0.5, 0.375, 0.5, 0.625, 0.5, 0.625, 0.5, 0.375, 0.5, 0.625, 0.5691, 0.375, 0.5691, 0.375, 0.5691, 0.625, 0.5691, 0.625, 0.5, 0.625, 0.5226, 0.625, 0.5465, 0.625, 0.5691, 0.625, 0.5691, 0.625, 0.5465, 0.625, 0.5226, 0.625, 0.5, 0.375, 0.5, 0.625, 0.5, 0.625, 0.5691, 0.375, 0.5691, 0.375, 0.5, 0.625, 0.5, 0.625, 0.5, 0.375, 0.5, 0.625, 0.5691, 0.375, 0.5691, 0.375, 0.5691, 0.625, 0.5691, 0.375, 0.5691, 0.375, 0.5, 0.375, 0.5, 0.375, 0.5691, 0.375, 0.5226, 0.375, 0.5465, 0.625, 0.5465, 0.625, 0.5226, 0.375, 0.5226, 0.625, 0.5226, 0.625, 0.5465, 0.375, 0.5465, 0.625, 0.5691, 0.375, 0.5691, 0.375, 0.5691, 0.625, 0.5691, 0.375, 0.5691, 0.375, 0.5465, 0.375, 0.5226, 0.375, 0.5, 0.375, 0.5, 0.375, 0.5226, 0.375, 0.5465, 0.375, 0.5691, 0.625, 0.5, 0.375, 0.5, 0.375, 0.5226, 0.625, 0.5226, 0.625, 0.5465, 0.375, 0.5465, 0.375, 0.5691, 0.625, 0.5691, 0.625, 0.5226, 0.375, 0.5226, 0.375, 0.5, 0.625, 0.5, 0.625, 0.5691, 0.375, 0.5691, 0.375, 0.5465, 0.625, 0.5465, 0.375, 0.5, 0.625, 0.5, 0.625, 0.5, 0.375, 0.5, 0.625, 0.5, 0.625, 0.5226, 0.625, 0.5465, 0.625, 0.5691, 0.625, 0.5691, 0.625, 0.5465, 0.625, 0.5226, 0.625, 0.5, 0.375, 0.5226, 0.375, 0.5465, 0.625, 0.5465, 0.625, 0.5226, 0.375, 0.5226, 0.625, 0.5226, 0.625, 0.5465, 0.375, 0.5465, 0.625, 0.5691, 0.375, 0.5691, 0.375, 0.5691, 0.625, 0.5691, 0.375, 0.5691, 0.375, 0.5465, 0.375, 0.5226, 0.375, 0.5, 0.375, 0.5, 0.375, 0.5226, 0.375, 0.5465, 0.375, 0.5691, 0.625, 0.5, 0.375, 0.5, 0.375, 0.5226, 0.625, 0.5226, 0.625, 0.5465, 0.375, 0.5465, 0.375, 0.5691, 0.625, 0.5691, 0.625, 0.5226, 0.375, 0.5226, 0.375, 0.5, 0.625, 0.5, 0.625, 0.5691, 0.375, 0.5691, 0.375, 0.5465, 0.625, 0.5465, 0.375, 0.5, 0.625, 0.5, 0.625, 0.5, 0.375, 0.5, 0.625, 0.5, 0.625, 0.5226, 0.625, 0.5465, 0.625, 0.5691, 0.625, 0.5691, 0.625, 0.5465, 0.625, 0.5226, 0.625, 0.5, 0.375, 0.5226, 0.375, 0.5465, 0.625, 0.5465, 0.625, 0.5226, 0.375, 0.5226, 0.625, 0.5226, 0.625, 0.5465, 0.375, 0.5465, 0.625, 0.5691, 0.375, 0.5691, 0.375, 0.5691, 0.625, 0.5691, 0.375, 0.5691, 0.375, 0.5465, 0.375, 0.5226, 0.375, 0.5, 0.375, 0.5, 0.375, 0.5226, 0.375, 0.5465, 0.375, 0.5691, 0.625, 0.5, 0.375, 0.5, 0.375, 0.5226, 0.625, 0.5226, 0.625, 0.5465, 0.375, 0.5465, 0.375, 0.5691, 0.625, 0.5691, 0.625, 0.5226, 0.375, 0.5226, 0.375, 0.5, 0.625, 0.5, 0.625, 0.5691, 0.375, 0.5691, 0.375, 0.5465, 0.625, 0.5465, 0.375, 0.5, 0.625, 0.5, 0.625, 0.5, 0.375, 0.5, 0.625, 0.5, 0.625, 0.5226, 0.625, 0.5465, 0.625, 0.5691, 0.625, 0.5691, 0.625, 0.5465, 0.625, 0.5226, 0.625, 0.5, 0.375, 0.5226, 0.375, 0.5465, 0.625, 0.5465, 0.625, 0.5226, 0.375, 0.5226, 0.625, 0.5226, 0.625, 0.5465, 0.375, 0.5465, 0.625, 0.5691, 0.375, 0.5691, 0.375, 0.5691, 0.625, 0.5691, 0.375, 0.5691, 0.375, 0.5465, 0.375, 0.5226, 0.375, 0.5, 0.375, 0.5, 0.375, 0.5226, 0.375, 0.5465, 0.375, 0.5691, 0.625, 0.5, 0.375, 0.5, 0.375, 0.5226, 0.625, 0.5226, 0.625, 0.5465, 0.375, 0.5465, 0.375, 0.5691, 0.625, 0.5691, 0.625, 0.5226, 0.375, 0.5226, 0.375, 0.5, 0.625, 0.5, 0.625, 0.5691, 0.375, 0.5691, 0.375, 0.5465, 0.625, 0.5465, 0.375, 0.5, 0.625, 0.5, 0.625, 0.5, 0.375, 0.5, 0.625, 0.5, 0.625, 0.5226, 0.625, 0.5465, 0.625, 0.5691, 0.625, 0.5691, 0.625, 0.5465, 0.625, 0.5226, 0.625, 0.5, 0.375, 0.5226, 0.375, 0.5465, 0.625, 0.5465, 0.625, 0.5226, 0.375, 0.5226, 0.625, 0.5226, 0.625, 0.5465, 0.375, 0.5465, 0.625, 0.5691, 0.375, 0.5691, 0.375, 0.5691, 0.625, 0.5691, 0.375, 0.5691, 0.375, 0.5465, 0.375, 0.5226, 0.375, 0.5, 0.375, 0.5, 0.375, 0.5226, 0.375, 0.5465, 0.375, 0.5691, 0.625, 0.5, 0.375, 0.5, 0.375, 0.5226, 0.625, 0.5226, 0.625, 0.5465, 0.375, 0.5465, 0.375, 0.5691, 0.625, 0.5691, 0.625, 0.5226, 0.375, 0.5226, 0.375, 0.5, 0.625, 0.5, 0.625, 0.5691, 0.375, 0.5691, 0.375, 0.5465, 0.625, 0.5465, 0.375, 0.5, 0.625, 0.5, 0.625, 0.5, 0.375, 0.5, 0.375, 0.5, 0.375, 0.5691, 0.625, 0.5691, 0.625, 0.5, 0.625, 0.5, 0.625, 0.5691, 0.625, 0.5691, 0.625, 0.5, 0.375, 0.5691, 0.375, 0.5, 0.375, 0.5, 0.375, 0.5691, 0.625, 0.5, 0.625, 0.5691, 0.625, 0.5691, 0.625, 0.5, 0.375, 0.5, 0.625, 0.5, 0.625, 0.5, 0.375, 0.5, 0.625, 0.5691, 0.375, 0.5691, 0.375, 0.5691, 0.625, 0.5691, 0.375, 0.5, 0.625, 0.5, 0.625, 0.5691, 0.375, 0.5691, 0.375, 0.5, 0.625, 0.5, 0.625, 0.5, 0.375, 0.5, 0.625, 0.5691, 0.375, 0.5691, 0.375, 0.5691, 0.625, 0.5691, 0.375, 0.5691, 0.375, 0.5, 0.375, 0.5, 0.375, 0.5691, 0.375, 0.5, 0.375, 0.5691, 0.625, 0.5691, 0.625, 0.5, 0.375, 0.5, 0.625, 0.5, 0.625, 0.5691, 0.375, 0.5691, 0.625, 0.5691, 0.625, 0.5691, 0.375, 0.5691, 0.375, 0.5691, 0.375, 0.5, 0.375, 0.5, 0.375, 0.5691, 0.375, 0.5691, 0.625, 0.5691, 0.625, 0.5691, 0.625, 0.5, 0.625, 0.5, 0.625, 0.5, 0.625, 0.5, 0.375, 0.5, 0.375, 0.5, 0.625, 0.5691, 0.625, 0.5691, 0.625, 0.5691, 0.625, 0.5691, 0.375, 0.5691, 0.375, 0.5691, 0.625, 0.5691, 0.625, 0.5691, 0.625, 0.5691, 0.625, 0.5691, 0.625, 0.5691, 0.625, 0.5691, 0.375, 0.5691, 0.375, 0.5691, 0.375, 0.5691, 0.375, 0.5691, 0.625, 0.5691, 0.625, 0.5691, 0.625, 0.5691, 0.625, 0.5691, 0.625, 0.5691, 0.625, 0.5691, 0.625, 0.5691, 0.625, 0.5691, 0.625, 0.5691, 0.625, 0.5691, 0.625, 0.5691, 0.625, 0.5691, 0.625, 0.5691, 0.625, 0.5691, 0.375, 0.5691, 0.375, 0.5691, 0.375, 0.5691, 0.375, 0.5691, 0.625, 0.5691, 0.625, 0.5691, 0.375, 0.5691, 0.375, 0.5691, 0.375, 0.5691, 0.375, 0.5691, 0.375, 0.5691, 0.375, 0.5691, 0.375, 0.5691, 0.375, 0.5691, 0.375, 0.5691, 0.375, 0.5691, 0.375, 0.5691, 0.375, 0.5691, 0.375, 0.5691, 0.625, 0.5691, 0.625, 0.5691, 0.375, 0.5691, 0.625, 0.5691, 0.625, 0.5691, 0.375, 0.5691, 0.375, 0.5691, 0.625, 0.5691, 0.625, 0.5691, 0.375, 0.5691, 0.375, 0.5691, 0.625, 0.5691, 0.625, 0.5691, 0.375, 0.5691, 0.375, 0.5691, 0.625, 0.5691, 0.625, 0.5691, 0.375, 0.5691, 0.375, 0.5691, 0.625, 0.5691, 0.625, 0.5691, 0.375, 0.5691, 0.375, 0.5691, 0.625, 0.5691, 0.625, 0.5691, 0.375, 0.5691, 0.375, 0.5691, 0.625, 0.5691, 0.625, 0.5691, 0.375, 0.5691, 0.375, 0.5691, 0.625, 0.5691, 0.625, 0.5691, 0.375, 0.5691, 0.375, 0.5691, 0.375, 0.5691, 0.375, 0.5691, 0.625, 0.5691, 0.625, 0.5691, 0.375, 0.5691, 0.375, 0.5691, 0.625, 0.5691, 0.625, 0.5691, 0.375, 0.5691, 0.375, 0.5691, 0.625, 0.5691, 0.625, 0.5691, 0.375, 0.5691, 0.375, 0.5691, 0.375, 0.5691, 0.375, 0.5691, 0.625, 0.5691, 0.625, 0.5691, 0.375, 0.5691, 0.375, 0.5691, 0.375, 0.5691, 0.625, 0.5691, 0.625, 0.5691, 0.375, 0.5691, 0.375, 0.5691, 0.375, 0.5691, 0.625, 0.5691, 0.625, 0.5691, 0.375, 0.5691, 0.375, 0.5691, 0.625, 0.5691, 0.625, 0.5691, 0.625, 0.5691, 0.625, 0.5691, 0.625, 0.5691, 0.625, 0.5691, 0.375, 0.5691, 0.375, 0.5691, 0.375, 0.5691, 0.375, 0.5691, 0.625, 0.5691, 0.625, 0.5691, 0.375, 0.5691, 0.375, 0.5691, 0.625, 0.5691, 0.625, 0.5691, 0.625, 0.5691, 0.625, 0.5691, 0.625, 0.5691, 0.625, 0.5691, 0.375, 0.5691, 0.375, 0.5691, 0.375, 0.5691, 0.375, 0.5691, 0.375, 0.5691, 0.375, 0.5691, 0.625, 0.5691, 0.625, 0.5691, 0.375, 0.5691, 0.375, 0.5691, 0.625, 0.5691, 0.625, 0.5691, 0.375, 0.5691, 0.375, 0.5691, 0.625, 0.5691, 0.625, 0.5691, 0.625, 0.5691, 0.625, 0.5691, 0.625, 0.5691, 0.625, 0.5691, 0.625, 0.5691, 0.625, 0.5691, 0.375, 0.5691, 0.375, 0.5691, 0.625, 0.5691, 0.625, 0.5691, 0.375, 0.5691, 0.375, 0.5691, 0.625, 0.5691, 0.625, 0.5691, 0.375, 0.5691, 0.375, 0.5691, 0.375, 0.5691, 0.375, 0.5691, 0.375, 0.5691, 0.375, 0.5691, 0.375, 0.5691, 0.375, 0.5691, 0.375, 0.5691, 0.375, 0.5691, 0.625, 0.5691, 0.625, 0.5691, 0.625, 0.5691, 0.625, 0.5691, 0.625, 0.5691, 0.625, 0.5691, 0.625, 0.5691, 0.625, 0.5691, 0.625, 0.5691, 0.625, 0.5691, 0.625, 0.5691, 0.625, 0.5691, 0.625, 0.5691, 0.625, 0.5691, 0.625, 0.5691, 0.625, 0.5691, 0.625, 0.5691, 0.625, 0.5691, 0.625, 0.5691, 0.625, 0.5691, 0.625, 0.5691, 0.625, 0.5691, 0.625, 0.5691, 0.625, 0.5691, 0.625, 0.5691, 0.625, 0.5691, 0.625, 0.5691, 0.625, 0.5691, 0.625, 0.5691, 0.625, 0.5691, 0.625, 0.5691, 0.625, 0.5691, 0.625, 0.5691, 0.625, 0.5691, 0.625, 0.5691, 0.625, 0.5691, 0.625, 0.5691, 0.625, 0.5691, 0.625, 0.5691, 0.625, 0.5691, 0.625, 0.5691, 0.625, 0.5691, 0.625, 0.5691, 0.625, 0.5691, 0.625, 0.5691, 0.625, 0.5691, 0.625, 0.5691, 0.625, 0.5691, 0.625, 0.5691, 0.625, 0.5691, 0.625, 0.5691, 0.625, 0.5691, 0.625, 0.5691, 0.625, 0.5691, 0.625, 0.5691, 0.625, 0.5691, 0.625, 0.5691, 0.625, 0.5691, 0.625, 0.5691, 0.625, 0.5691, 0.625, 0.5691, 0.625, 0.5691, 0.625, 0.5691, 0.625, 0.5691, 0.625, 0.5691, 0.625, 0.5691, 0.625, 0.5691, 0.625, 0.5691, 0.625, 0.5691, 0.625, 0.5691, 0.625, 0.5691, 0.625, 0.5691, 0.625, 0.5691, 0.625, 0.5691, 0.625, 0.5691, 0.625, 0.5691, 0.625, 0.5691, 0.625, 0.5691, 0.625, 0.5691, 0.625, 0.5691, 0.625, 0.5691, 0.625, 0.5691, 0.625, 0.5691, 0.625, 0.5691, 0.625, 0.5691, 0.625, 0.5691, 0.625, 0.5691, 0.625, 0.5691, 0.625, 0.5691, 0.625, 0.5691, 0.625, 0.5691, 0.625, 0.5691, 0.625, 0.5691, 0.625, 0.5691, 0.625, 0.5691, 0.625, 0.5691, 0.625, 0.5691, 0.625, 0.5691, 0.625, 0.5691, 0.625, 0.5691, 0.625, 0.5691, 0.625, 0.5691, 0.625, 0.5691, 0.625, 0.5691, 0.625, 0.5691, 0.625, 0.5691, 0.625, 0.5691, 0.625, 0.5691, 0.625, 0.5691, 0.625, 0.5691, 0.625, 0.5691, 0.625, 0.5691, 0.625, 0.5691, 0.625, 0.5691, 0.625, 0.5691, 0.625, 0.5691, 0.625, 0.5691, 0.625, 0.5691, 0.625, 0.5691, 0.625, 0.5691, 0.625, 0.5691, 0.625, 0.5691, 0.625, 0.5691, 0.625, 0.5691, 0.625, 0.5691, 0.625, 0.5691, 0.625, 0.5691, 0.625, 0.5691, 0.625, 0.5691, 0.625, 0.5691, 0.625, 0.5691, 0.625, 0.5691, 0.625, 0.5691, 0.625, 0.5691, 0.625, 0.5691, 0.625, 0.5691, 0.625, 0.5691, 0.625, 0.5691, 0.625, 0.5691, 0.625, 0.5691, 0.625, 0.5691, 0.625, 0.5691, 0.625, 0.5691, 0.625, 0.5691, 0.625, 0.5691, 0.625, 0.5691, 0.625, 0.5691, 0.625, 0.5691, 0.625, 0.5691, 0.625, 0.5691, 0.625, 0.5691, 0.625, 0.5691, 0.625, 0.5691, 0.625, 0.5691, 0.625, 0.5691, 0.625, 0.5691, 0.625, 0.5691, 0.625, 0.5691, 0.625, 0.5691, 0.625, 0.5691, 0.625, 0.5691, 0.625, 0.5691, 0.625, 0.5691, 0.625, 0.5691, 0.625, 0.5691, 0.625, 0.5691, 0.625, 0.5691, 0.625, 0.5691, 0.625, 0.5691, 0.625, 0.5691, 0.625, 0.5691, 0.625, 0.5691, 0.625, 0.5691, 0.625, 0.5691, 0.625, 0.5691, 0.625, 0.5691, 0.625, 0.5691, 0.625, 0.5691, 0.625, 0.5691, 0.625, 0.5691, 0.625, 0.5691, 0.625, 0.5691, 0.625, 0.5691, 0.625, 0.5691, 0.625, 0.5691, 0.625, 0.5691, 0.625, 0.5691, 0.625, 0.5691, 0.625, 0.5691, 0.625, 0.5691, 0.625, 0.5691, 0.625, 0.5691, 0.625, 0.5691, 0.625, 0.5691, 0.625, 0.5691, 0.625, 0.5691, 0.625, 0.5691, 0.625, 0.5691, 0.625, 0.5691, 0.625, 0.5691, 0.625, 0.5691, 0.625, 0.5691, 0.625, 0.5691, 0.625, 0.5691, 0.625, 0.5691, 0.625, 0.5691, 0.0, 0.0, 0.0, 0.0, 0.0, 0.0, 0.0, 0.0, 0.625, 0.5691, 0.625, 0.5691, 0.625, 0.5691, 0.625, 0.5691, 0.625, 0.5691, 0.625, 0.5691, 0.625, 0.5691, 0.625, 0.5691, 0.625, 0.5691, 0.625, 0.5691, 0.625, 0.5691, 0.625, 0.5691, 0.625, 0.5691, 0.625, 0.5691, 0.625, 0.5691, 0.625, 0.5691, 0.625, 0.5691, 0.625, 0.5691, 0.625, 0.5691, 0.625, 0.5691, 0.0, 0.0, 0.0, 0.0, 0.0, 0.0, 0.0, 0.0, 0.625, 0.5691, 0.625, 0.5691, 0.625, 0.5691, 0.625, 0.5691, 0.625, 0.5691, 0.625, 0.5691, 0.625, 0.5691, 0.625, 0.5691, 0.625, 0.5691, 0.625, 0.5691, 0.625, 0.5691, 0.625, 0.5691, 0.625, 0.5691, 0.625, 0.5691, 0.625, 0.5691, 0.625, 0.5691, 0.625, 0.5691, 0.625, 0.5691, 0.625, 0.5691, 0.625, 0.5691, 0.625, 0.5691, 0.625, 0.5691, 0.625, 0.5691, 0.625, 0.5691, 0.625, 0.5691, 0.625, 0.5691, 0.625, 0.5691, 0.625, 0.5691, 0.625, 0.5691, 0.625, 0.5691, 0.625, 0.5691, 0.625, 0.5691, 0.625, 0.5691, 0.625, 0.5691, 0.625, 0.5691, 0.625, 0.5691, 0.625, 0.5691, 0.625, 0.5691, 0.625, 0.5691, 0.625, 0.5691, 0.625, 0.5691, 0.625, 0.5691, 0.625, 0.5691, 0.625, 0.5691, 0.625, 0.5691, 0.625, 0.5691, 0.625, 0.5691, 0.625, 0.5691, 0.625, 0.5691, 0.625, 0.5691, 0.625, 0.5691, 0.625, 0.5691, 0.625, 0.5691, 0.625, 0.5691, 0.625, 0.5691, 0.625, 0.5691, 0.625, 0.5691, 0.625, 0.5691, 0.625, 0.5691, 0.625, 0.5691, 0.625, 0.5691, 0.625, 0.5691, 0.625, 0.5691, 0.625, 0.5691, 0.625, 0.5691, 0.625, 0.5691, 0.625, 0.5691, 0.625, 0.5691, 0.625, 0.5691, 0.625, 0.5691, 0.625, 0.5691, 0.625, 0.5691, 0.625, 0.5691, 0.625, 0.5691, 0.625, 0.5691, 0.625, 0.5691, 0.625, 0.5691, 0.625, 0.5691, 0.625, 0.5691, 0.625, 0.5691, 0.625, 0.5691, 0.625, 0.5691, 0.625, 0.5691, 0.625, 0.5691, 0.625, 0.5691, 0.625, 0.5691, 0.625, 0.5691, 0.625, 0.5691, 0.625, 0.5691, 0.625, 0.5691, 0.625, 0.5691, 0.625, 0.5691, 0.625, 0.5691, 0.625, 0.5691, 0.625, 0.5691, 0.625, 0.5691, 0.625, 0.5691, 0.625, 0.5691, 0.625, 0.5691, 0.625, 0.5691, 0.625, 0.5691, 0.625, 0.5691, 0.625, 0.5691, 0.625, 0.5691, 0.625, 0.5691, 0.625, 0.5691, 0.625, 0.5691, 0.625, 0.5691, 0.625, 0.5691, 0.625, 0.5691, 0.625, 0.5691, 0.625, 0.5691, 0.625, 0.5691, 0.625, 0.5691, 0.625, 0.5691, 0.625, 0.5691, 0.625, 0.5691, 0.625, 0.5691, 0.625, 0.5691, 0.625, 0.5691, 0.625, 0.5691, 0.625, 0.5691, 0.625, 0.5691, 0.625, 0.5691, 0.625, 0.5691, 0.625, 0.5691, 0.625, 0.5691, 0.625, 0.5691, 0.625, 0.5691, 0.625, 0.5691, 0.625, 0.5691, 0.625, 0.5691, 0.625, 0.5691, 0.625, 0.5691, 0.625, 0.5691, 0.625, 0.5691, 0.625, 0.5691, 0.625, 0.5691, 0.625, 0.5691, 0.625, 0.5691, 0.625, 0.5691, 0.625, 0.5691, 0.625, 0.5691, 0.625, 0.5691, 0.625, 0.5691, 0.625, 0.5691, 0.625, 0.5691, 0.625, 0.5691, 0.625, 0.5691, 0.625, 0.5691, 0.625, 0.5691, 0.625, 0.5691, 0.625, 0.5691, 0.625, 0.5691, 0.625, 0.5691, 0.625, 0.5691, 0.625, 0.5691, 0.625, 0.5691, 0.625, 0.5691, 0.625, 0.5691, 0.625, 0.5691, 0.625, 0.5691, 0.625, 0.5691, 0.625, 0.5691, 0.625, 0.5691, 0.625, 0.5691, 0.625, 0.5691, 0.625, 0.5691, 0.625, 0.5691, 0.625, 0.5691, 0.625, 0.5691, 0.625, 0.5691, 0.625, 0.5691, 0.625, 0.5691, 0.625, 0.5691, 0.625, 0.5691, 0.625, 0.5691, 0.625, 0.5691, 0.625, 0.5691, 0.625, 0.5691, 0.625, 0.5691, 0.625, 0.5691, 0.625, 0.5691, 0.625, 0.5691, 0.625, 0.5691, 0.625, 0.5691, 0.625, 0.5691, 0.625, 0.5691, 0.625, 0.5691, 0.625, 0.5691, 0.625, 0.5691, 0.625, 0.5691, 0.625, 0.5, 0.625, 0.5226, 0.625, 0.5465, 0.625, 0.5691, 0.625, 0.5691, 0.625, 0.5465, 0.625, 0.5226, 0.625, 0.5, 0.375, 0.5226, 0.375, 0.5465, 0.625, 0.5465, 0.625, 0.5226, 0.375, 0.5226, 0.625, 0.5226, 0.625, 0.5465, 0.375, 0.5465, 0.625, 0.5691, 0.375, 0.5691, 0.375, 0.5691, 0.625, 0.5691, 0.375, 0.5691, 0.375, 0.5465, 0.375, 0.5226, 0.375, 0.5, 0.375, 0.5, 0.375, 0.5226, 0.375, 0.5465, 0.375, 0.5691, 0.625, 0.5, 0.375, 0.5, 0.375, 0.5226, 0.625, 0.5226, 0.625, 0.5465, 0.375, 0.5465, 0.375, 0.5691, 0.625, 0.5691, 0.625, 0.5226, 0.375, 0.5226, 0.375, 0.5, 0.625, 0.5, 0.625, 0.5691, 0.375, 0.5691, 0.375, 0.5465, 0.625, 0.5465, 0.375, 0.5, 0.625, 0.5, 0.625, 0.5, 0.375, 0.5, 0.625, 0.5, 0.625, 0.5226, 0.625, 0.5465, 0.625, 0.5691, 0.625, 0.5691, 0.625, 0.5465, 0.625, 0.5226, 0.625, 0.5, 0.375, 0.5226, 0.375, 0.5465, 0.625, 0.5465, 0.625, 0.5226, 0.375, 0.5226, 0.625, 0.5226, 0.625, 0.5465, 0.375, 0.5465, 0.625, 0.5691, 0.375, 0.5691, 0.375, 0.5691, 0.625, 0.5691, 0.375, 0.5691, 0.375, 0.5465, 0.375, 0.5226, 0.375, 0.5, 0.375, 0.5, 0.375, 0.5226, 0.375, 0.5465, 0.375, 0.5691, 0.625, 0.5, 0.375, 0.5, 0.375, 0.5226, 0.625, 0.5226, 0.625, 0.5465, 0.375, 0.5465, 0.375, 0.5691, 0.625, 0.5691, 0.625, 0.5226, 0.375, 0.5226, 0.375, 0.5, 0.625, 0.5, 0.625, 0.5691, 0.375, 0.5691, 0.375, 0.5465, 0.625, 0.5465, 0.375, 0.5, 0.625, 0.5, 0.625, 0.5, 0.375, 0.5, 0.625, 0.5691, 0.625, 0.5691, 0.625, 0.5691, 0.625, 0.5691, 0.625, 0.5691, 0.625, 0.5691, 0.625, 0.5691, 0.625, 0.5691, 0.625, 0.5691, 0.625, 0.5691, 0.625, 0.5691, 0.625, 0.5691, 0.625, 0.5691, 0.625, 0.5691, 0.625, 0.5691, 0.625, 0.5691, 0.625, 0.5691, 0.625, 0.5691, 0.625, 0.5691, 0.625, 0.5691, 0.625, 0.5691, 0.625, 0.5691, 0.625, 0.5691, 0.625, 0.5691, 0.625, 0.5, 0.625, 0.5226, 0.625, 0.5465, 0.625, 0.5691, 0.625, 0.5691, 0.625, 0.5465, 0.625, 0.5226, 0.625, 0.5, 0.375, 0.5226, 0.375, 0.5465, 0.625, 0.5465, 0.625, 0.5226, 0.375, 0.5226, 0.625, 0.5226, 0.625, 0.5465, 0.375, 0.5465, 0.625, 0.5691, 0.375, 0.5691, 0.375, 0.5691, 0.625, 0.5691, 0.375, 0.5691, 0.375, 0.5465, 0.375, 0.5226, 0.375, 0.5, 0.375, 0.5, 0.375, 0.5226, 0.375, 0.5465, 0.375, 0.5691, 0.625, 0.5, 0.375, 0.5, 0.375, 0.5226, 0.625, 0.5226, 0.625, 0.5465, 0.375, 0.5465, 0.375, 0.5691, 0.625, 0.5691, 0.625, 0.5226, 0.375, 0.5226, 0.375, 0.5, 0.625, 0.5, 0.625, 0.5691, 0.375, 0.5691, 0.375, 0.5465, 0.625, 0.5465, 0.375, 0.5, 0.625, 0.5, 0.625, 0.5, 0.375, 0.5, 0.625, 0.5, 0.625, 0.5226, 0.625, 0.5465, 0.625, 0.5691, 0.625, 0.5691, 0.625, 0.5465, 0.625, 0.5226, 0.625, 0.5, 0.375, 0.5226, 0.375, 0.5465, 0.625, 0.5465, 0.625, 0.5226, 0.375, 0.5226, 0.625, 0.5226, 0.625, 0.5465, 0.375, 0.5465, 0.625, 0.5691, 0.375, 0.5691, 0.375, 0.5691, 0.625, 0.5691, 0.375, 0.5691, 0.375, 0.5465, 0.375, 0.5226, 0.375, 0.5, 0.375, 0.5, 0.375, 0.5226, 0.375, 0.5465, 0.375, 0.5691, 0.625, 0.5, 0.375, 0.5, 0.375, 0.5226, 0.625, 0.5226, 0.625, 0.5465, 0.375, 0.5465, 0.375, 0.5691, 0.625, 0.5691, 0.625, 0.5226, 0.375, 0.5226, 0.375, 0.5, 0.625, 0.5, 0.625, 0.5691, 0.375, 0.5691, 0.375, 0.5465, 0.625, 0.5465, 0.375, 0.5, 0.625, 0.5, 0.625, 0.5, 0.375, 0.5, 0.625, 0.5, 0.625, 0.5226, 0.625, 0.5465, 0.625, 0.5691, 0.625, 0.5691, 0.625, 0.5465, 0.625, 0.5226, 0.625, 0.5, 0.375, 0.5226, 0.375, 0.5465, 0.625, 0.5465, 0.625, 0.5226, 0.375, 0.5226, 0.625, 0.5226, 0.625, 0.5465, 0.375, 0.5465, 0.625, 0.5691, 0.375, 0.5691, 0.375, 0.5691, 0.625, 0.5691, 0.375, 0.5691, 0.375, 0.5465, 0.375, 0.5226, 0.375, 0.5, 0.375, 0.5, 0.375, 0.5226, 0.375, 0.5465, 0.375, 0.5691, 0.625, 0.5, 0.375, 0.5, 0.375, 0.5226, 0.625, 0.5226, 0.625, 0.5465, 0.375, 0.5465, 0.375, 0.5691, 0.625, 0.5691, 0.625, 0.5226, 0.375, 0.5226, 0.375, 0.5, 0.625, 0.5, 0.625, 0.5691, 0.375, 0.5691, 0.375, 0.5465, 0.625, 0.5465, 0.375, 0.5, 0.625, 0.5, 0.625, 0.5, 0.375, 0.5, 0.625, 0.5, 0.625, 0.5226, 0.625, 0.5465, 0.625, 0.5691, 0.625, 0.5691, 0.625, 0.5465, 0.625, 0.5226, 0.625, 0.5, 0.375, 0.5226, 0.375, 0.5465, 0.625, 0.5465, 0.625, 0.5226, 0.375, 0.5226, 0.625, 0.5226, 0.625, 0.5465, 0.375, 0.5465, 0.625, 0.5691, 0.375, 0.5691, 0.375, 0.5691, 0.625, 0.5691, 0.375, 0.5691, 0.375, 0.5465, 0.375, 0.5226, 0.375, 0.5, 0.375, 0.5, 0.375, 0.5226, 0.375, 0.5465, 0.375, 0.5691, 0.625, 0.5, 0.375, 0.5, 0.375, 0.5226, 0.625, 0.5226, 0.625, 0.5465, 0.375, 0.5465, 0.375, 0.5691, 0.625, 0.5691, 0.625, 0.5226, 0.375, 0.5226, 0.375, 0.5, 0.625, 0.5, 0.625, 0.5691, 0.375, 0.5691, 0.375, 0.5465, 0.625, 0.5465, 0.375, 0.5, 0.625, 0.5, 0.625, 0.5, 0.375, 0.5, 0.625, 0.5, 0.625, 0.5226, 0.625, 0.5465, 0.625, 0.5691, 0.625, 0.5691, 0.625, 0.5465, 0.625, 0.5226, 0.625, 0.5, 0.375, 0.5226, 0.375, 0.5465, 0.625, 0.5465, 0.625, 0.5226, 0.375, 0.5226, 0.625, 0.5226, 0.625, 0.5465, 0.375, 0.5465, 0.625, 0.5691, 0.375, 0.5691, 0.375, 0.5691, 0.625, 0.5691, 0.375, 0.5691, 0.375, 0.5465, 0.375, 0.5226, 0.375, 0.5, 0.375, 0.5, 0.375, 0.5226, 0.375, 0.5465, 0.375, 0.5691, 0.625, 0.5, 0.375, 0.5, 0.375, 0.5226, 0.625, 0.5226, 0.625, 0.5465, 0.375, 0.5465, 0.375, 0.5691, 0.625, 0.5691, 0.625, 0.5226, 0.375, 0.5226, 0.375, 0.5, 0.625, 0.5, 0.625, 0.5691, 0.375, 0.5691, 0.375, 0.5465, 0.625, 0.5465, 0.375, 0.5, 0.625, 0.5, 0.625, 0.5, 0.375, 0.5])
me_cube_003.use_remesh_fix_poles = True
me_cube_003.use_remesh_preserve_attributes = False
me_cube_003.update()

# ---- objects
ob_main = bpy.data.objects.new('Main', me_cube_001)
ob_spawn = bpy.data.objects.new('spawn', me_cylinder)
ob_level = bpy.data.objects.new('level', me_cube_003)

# ---- transforms, parenting, visibility, modifiers, constraints
ob_main.location = (0.0, 0.0, 0.0)
ob_spawn.location = (-20.0, -21.0, -0.6)
ob_level.location = (-22.0, 0.0, 0.0)

# ---- collection membership
col_collection.objects.link(ob_main)
col_collection.objects.link(ob_spawn)
col_collection.objects.link(ob_level)

# ---- scene / render settings (as saved in the file)
scene.frame_start = 1; scene.frame_end = 250; scene.frame_set(1)
scene.render.engine = 'BLENDER_EEVEE_NEXT'
scene.cycles.sampling_pattern = 'TABULATED_SOBOL'
scene.cycles.use_light_tree = False
scene.view_settings.view_transform = 'Filmic'
bpy.context.view_layer.update()

# ---- added for rendering (the .blend has no active camera and no usable light): camera, sun
cam_auto = bpy.data.cameras.new('AutoCamera')
cam_auto.lens = 50.0
cam_auto.sensor_width = 36.0
cam_auto.clip_end = 3576.89
ob_auto_camera = bpy.data.objects.new('AutoCamera', cam_auto)
scene.collection.objects.link(ob_auto_camera)
ob_auto_camera.location = (261.986, -213.524, 168.05)
ob_auto_camera.rotation_euler = (1.09748, -7.21219e-08, 0.694738)
scene.camera = ob_auto_camera
light_auto_sun = bpy.data.lights.new('AutoSun', 'SUN')
light_auto_sun.energy = 3.0
light_auto_sun.angle = 0.0523599
ob_auto_sun = bpy.data.objects.new('AutoSun', light_auto_sun)
scene.collection.objects.link(ob_auto_sun)
ob_auto_sun.rotation_euler = (0.872665, 0.174533, 0.523599)
bpy.context.view_layer.update()
